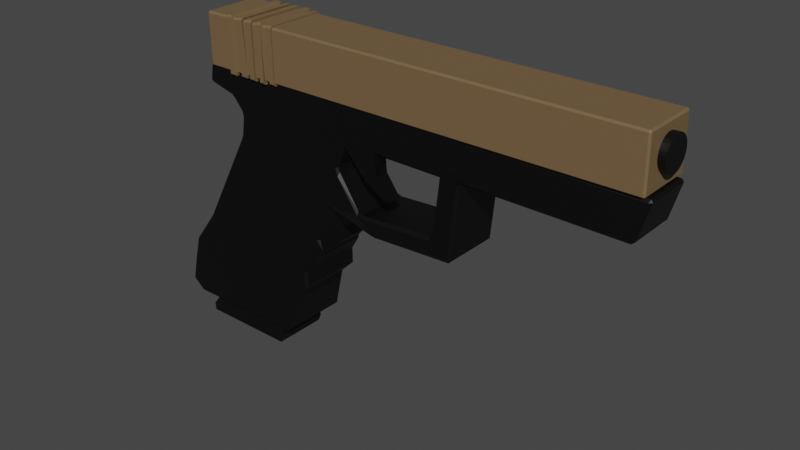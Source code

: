 # Source: PistolHigherDetail.blend  (saved by Blender 2.90.8; exported with 4.5.12 LTS)
import bpy
from mathutils import Matrix  # noqa: F401  (used for matrix-valued properties, if any)

bpy.ops.wm.read_factory_settings(use_empty=True)
scene = bpy.context.scene
scene.name = 'Scene'

# ---- collections
col_collection = bpy.data.collections.new('Collection'); scene.collection.children.link(col_collection)

# ---- materials (node trees are filled in below, after node groups)
mat_material_002 = bpy.data.materials.new('Material.002')
mat_material_002.use_transparent_shadow = False
mat_material_004 = bpy.data.materials.new('Material.004')
mat_material_004.use_transparent_shadow = False

# ---- material node trees
mat_material_002.use_nodes = True; mat_material_002.node_tree.nodes.clear()
_N = mat_material_002.node_tree.nodes; _L = mat_material_002.node_tree.links
n0 = _N.new('ShaderNodeBsdfPrincipled'); n0.name = 'Principled BSDF'; n0.location = (10, 300)
n0.distribution = 'GGX'
n0.subsurface_method = 'BURLEY'
n0.inputs[0].default_value = (0.0, 0.0, 0.0, 1.0)
n0.inputs[3].default_value = 1.45
n0.inputs[27].default_value = (0.0, 0.0, 0.0, 1.0)
n0.inputs[28].default_value = 1.0
n1 = _N.new('ShaderNodeOutputMaterial'); n1.name = 'Material Output'; n1.location = (300, 300)
_L.new(n0.outputs[0], n1.inputs[0])
n1.is_active_output = True
mat_material_004.use_nodes = True; mat_material_004.node_tree.nodes.clear()
_N = mat_material_004.node_tree.nodes; _L = mat_material_004.node_tree.links
n0 = _N.new('ShaderNodeBsdfPrincipled'); n0.name = 'Principled BSDF'; n0.location = (10, 300)
n0.distribution = 'GGX'
n0.subsurface_method = 'BURLEY'
n0.inputs[0].default_value = (0.1746, 0.1119, 0.05286, 1.0)
n0.inputs[3].default_value = 1.45
n0.inputs[27].default_value = (0.0, 0.0, 0.0, 1.0)
n0.inputs[28].default_value = 1.0
n1 = _N.new('ShaderNodeOutputMaterial'); n1.name = 'Material Output'; n1.location = (300, 300)
_L.new(n0.outputs[0], n1.inputs[0])
n1.is_active_output = True

# ---- world
world_world = bpy.data.worlds.new('World'); scene.world = world_world
world_world.use_nodes = True; world_world.node_tree.nodes.clear()
_N = world_world.node_tree.nodes; _L = world_world.node_tree.links
n0 = _N.new('ShaderNodeOutputWorld'); n0.name = 'World Output'; n0.location = (300, 300)
n1 = _N.new('ShaderNodeBackground'); n1.name = 'Background'; n1.location = (10, 300)
n1.inputs[0].default_value = (0.05088, 0.05088, 0.05088, 1.0)
_L.new(n1.outputs[0], n0.inputs[0])
n0.is_active_output = True
world_world.color = (0.05088, 0.05088, 0.05088)
world_world.use_sun_shadow = False
world_world.sun_shadow_jitter_overblur = 0.0

# ---- meshes
me_cube = bpy.data.meshes.new('Cube')
me_cube.from_pydata([(-1.879, -0.6283, -2.066), (-1.826, -0.6302, -2.11), (-1.833, -0.6735, -2.065), (-1.311, -0.4308, 2.558), (-1.265, -0.4761, 2.558), (-1.26, -0.4288, 2.603), (0.4709, -0.6283, -2.074), (0.4243, -0.6735, -2.073), (0.413, -0.6302, -2.118), (2.047, -0.4288, 2.602), (1.957, -0.4288, 2.603), (1.941, -0.4759, 2.558), (2.036, -0.4759, 2.557), (-0.5719, -0.5263, 1.356), (-0.5509, -0.5222, 1.447), (-0.5962, -0.477, 1.447), (-0.6201, -0.4808, 1.361), (1.664, -0.4773, 1.445), (1.618, -0.5225, 1.447), (1.591, -0.5263, 1.356), (1.668, -0.5268, 1.296), (1.677, -0.4792, 1.364), (1.093, -0.598, -0.3551), (1.066, -0.6018, -0.4454), (1.114, -0.5565, -0.4437), (1.139, -0.5528, -0.3569), (-1.529, -0.5562, -0.4369), (-1.479, -0.6018, -0.4454), (-1.429, -0.598, -0.3551), (-1.482, -0.553, -0.3598), (0.6494, -0.5942, -1.367), (0.6747, -0.5906, -1.28), (0.6282, -0.6358, -1.278), (0.6018, -0.6395, -1.368), (-1.937, -0.6358, -1.252), (-1.999, -0.5909, -1.261), (-2.018, -0.5943, -1.342), (-1.972, -0.6395, -1.343), (-0.5243, -0.5064, 1.78), (-0.5459, -0.5032, 1.87), (-0.5957, -0.4582, 1.858), (-0.5697, -0.4611, 1.779), (1.779, -0.4608, 1.839), (1.837, -0.459, 1.882), (1.852, -0.5024, 1.927), (1.758, -0.5023, 1.926), (1.731, -0.5062, 1.835), (7.19, -0.4306, 2.504), (7.158, -0.4288, 2.548), (7.143, -0.4759, 2.503), (6.959, -0.5024, 1.872), (6.948, -0.459, 1.827), (7.006, -0.4572, 1.87), (-0.9405, -0.5077, 0.7213), (-0.981, -0.511, 0.6404), (-0.9328, -0.5565, 0.6357), (-0.8876, -0.5527, 0.726), (1.381, -0.5565, 0.6357), (1.429, -0.5112, 0.6374), (1.485, -0.5094, 0.6692), (1.498, -0.5528, 0.7125), (1.408, -0.5527, 0.726), (3.738, -0.4792, 1.974), (3.782, -0.5278, 1.96), (3.743, -0.5244, 2.019), (3.743, -0.5244, 2.019), (4.134, -0.5546, 1.899), (4.086, -0.5512, 1.867), (4.13, -0.5094, 1.854), (4.134, -0.5546, 1.899), (3.787, -0.4824, 2.006), (3.743, -0.5244, 2.019), (3.743, -0.5244, 2.019), (4.134, -0.5546, 1.899), (4.134, -0.5546, 1.899), (4.091, -0.5059, 1.913), (3.954, -0.5514, 0.5769), (3.87, -0.5505, 0.5288), (3.945, -0.5094, 0.4869), (3.995, -0.5094, 0.5337), (3.647, -0.5276, 0.8281), (3.604, -0.4792, 0.8537), (3.554, -0.4792, 0.8064), (3.584, -0.5284, 0.7629), (2.073, -0.4792, 0.7668), (2.065, -0.5097, 0.7014), (2.202, -0.5286, 0.6895), (2.143, -0.4792, 0.7315), (2.452, -0.5094, 0.4247), (2.424, -0.5503, 0.4687), (2.255, -0.5483, 0.5096), (2.363, -0.5094, 0.4345), (-1.3, -0.4885, 2.276), (-1.345, -0.4432, 2.276), (-1.307, -0.4459, 2.22), (-0.9844, -0.4929, 2.184), (1.947, -0.4886, 2.255), (1.854, -0.4886, 2.256), (1.827, -0.4924, 2.166), (1.921, -0.4924, 2.165), (7.055, -0.4886, 2.201), (7.029, -0.4924, 2.111), (7.076, -0.4471, 2.112), (7.101, -0.4434, 2.199), (1.87, -0.4997, 1.991), (1.897, -0.4959, 2.081), (1.803, -0.4959, 2.082), (1.777, -0.4997, 1.992), (6.978, -0.4997, 1.937), (7.025, -0.4544, 1.938), (7.051, -0.4507, 2.025), (7.004, -0.4959, 2.027), (-0.8387, -0.452, 2.1), (-0.7653, -0.4534, 2.054), (-0.6944, -0.4989, 2.041), (-0.7887, -0.4953, 2.134), (1.194, -0.5835, -0.008326), (1.241, -0.5382, -0.008856), (-1.255, -0.5835, -0.008326), (-1.307, -0.5383, -0.00975), (1.128, -0.5929, -0.2337), (-1.421, -0.5478, -0.2373), (1.292, -0.5477, -0.1984), (-1.368, -0.5929, -0.2337), (-1.889, -0.6256, -1.013), (-1.948, -0.5805, -1.016), (0.9009, -0.6256, -1.013), (0.9477, -0.5804, -1.014), (-1.807, -0.6208, -0.8993), (0.9479, -0.5756, -0.7124), (-1.864, -0.5756, -0.9004), (0.9009, -0.6208, -0.7122), (0.5131, -0.6565, -1.72), (0.5601, -0.6113, -1.72), (-2.075, -0.6565, -1.895), (-2.121, -0.6113, -1.895), (-1.879, 0.6283, -2.066), (-1.826, 0.6302, -2.11), (-1.833, 0.6735, -2.065), (-1.311, 0.4308, 2.558), (-1.265, 0.4761, 2.558), (-1.26, 0.4288, 2.603), (0.4709, 0.6283, -2.074), (0.4243, 0.6735, -2.073), (0.413, 0.6302, -2.118), (2.047, 0.4288, 2.602), (1.957, 0.4288, 2.603), (1.941, 0.4759, 2.558), (2.036, 0.4759, 2.557), (-1.826, 0.0, -2.11), (-1.879, 0.0, -2.066), (-1.311, 0.0, 2.558), (-1.26, 0.0, 2.603), (0.4709, 0.0, -2.074), (0.413, 0.0, -2.118), (1.957, 0.0, 2.603), (2.047, 0.0, 2.602), (-0.5719, 0.5263, 1.356), (-0.5509, 0.5222, 1.447), (-0.5962, 0.477, 1.447), (-0.6201, 0.4808, 1.361), (1.664, 0.4773, 1.445), (1.618, 0.5225, 1.447), (1.591, 0.5263, 1.356), (1.668, 0.5268, 1.296), (1.677, 0.4792, 1.364), (1.664, 0.0, 1.445), (1.677, 0.0, 1.364), (-0.6201, 0.0, 1.361), (-0.5962, 0.0, 1.447), (1.093, 0.598, -0.3551), (1.066, 0.6018, -0.4454), (1.114, 0.5565, -0.4437), (1.139, 0.5528, -0.3569), (1.139, 0.0, -0.3569), (1.114, 0.0, -0.4437), (-1.529, 0.0, -0.4369), (-1.482, 0.0, -0.3598), (-1.529, 0.5562, -0.4369), (-1.479, 0.6018, -0.4454), (-1.429, 0.598, -0.3551), (-1.482, 0.553, -0.3598), (0.6494, 0.5942, -1.367), (0.6747, 0.5906, -1.28), (0.6282, 0.6358, -1.278), (0.6018, 0.6395, -1.368), (0.6747, 0.0, -1.28), (0.6494, 0.0, -1.367), (-2.018, 0.0, -1.342), (-1.999, 0.0, -1.261), (-1.937, 0.6358, -1.252), (-1.999, 0.5909, -1.261), (-2.018, 0.5943, -1.342), (-1.972, 0.6395, -1.343), (-0.5243, 0.5064, 1.78), (-0.5459, 0.5032, 1.87), (-0.5957, 0.4582, 1.858), (-0.5697, 0.4611, 1.779), (1.779, 0.4608, 1.839), (1.837, 0.459, 1.882), (1.852, 0.5024, 1.927), (1.758, 0.5023, 1.926), (1.731, 0.5062, 1.835), (1.837, 0.0, 1.882), (1.779, 0.0, 1.839), (-0.5697, 0.0, 1.779), (-0.5957, 0.0, 1.858), (7.19, 0.4306, 2.504), (7.158, 0.4288, 2.548), (7.143, 0.4759, 2.503), (7.158, 0.0, 2.548), (7.19, 0.0, 2.504), (6.959, 0.5024, 1.872), (6.948, 0.459, 1.827), (7.006, 0.4572, 1.87), (7.006, 0.0, 1.87), (6.948, 0.0, 1.827), (-0.9405, 0.5077, 0.7213), (-0.981, 0.511, 0.6404), (-0.9328, 0.5565, 0.6357), (-0.8876, 0.5527, 0.726), (1.381, 0.5565, 0.6357), (1.429, 0.5112, 0.6374), (1.485, 0.5094, 0.6692), (1.498, 0.5528, 0.7125), (1.408, 0.5527, 0.726), (1.485, 0.0, 0.6692), (1.429, 0.0, 0.6374), (-0.981, 0.0, 0.6404), (-0.9405, 0.0, 0.7213), (3.738, 0.4792, 1.974), (3.782, 0.5278, 1.96), (3.743, 0.5244, 2.019), (3.743, 0.5244, 2.019), (3.738, 0.0, 1.974), (3.743, 0.0, 2.019), (4.134, 0.5546, 1.899), (4.086, 0.5512, 1.867), (4.13, 0.5094, 1.854), (4.134, 0.5546, 1.899), (4.134, 0.0, 1.899), (4.13, 0.0, 1.854), (3.787, 0.4824, 2.006), (3.743, 0.5244, 2.019), (3.743, 0.5244, 2.019), (3.743, 0.0, 2.019), (3.787, 0.0, 2.006), (4.134, 0.5546, 1.899), (4.134, 0.5546, 1.899), (4.091, 0.5059, 1.913), (4.091, 0.0, 1.913), (4.134, 0.0, 1.899), (3.954, 0.5514, 0.5769), (3.87, 0.5505, 0.5288), (3.945, 0.5094, 0.4869), (3.995, 0.5094, 0.5337), (3.647, 0.5276, 0.8281), (3.604, 0.4792, 0.8537), (3.554, 0.4792, 0.8064), (3.584, 0.5284, 0.7629), (3.554, 0.0, 0.8064), (3.604, 0.0, 0.8537), (3.995, 0.0, 0.5337), (3.945, 0.0, 0.4869), (2.073, 0.4792, 0.7668), (2.065, 0.5097, 0.7014), (2.202, 0.5286, 0.6895), (2.143, 0.4792, 0.7315), (2.073, 0.0, 0.7668), (2.143, 0.0, 0.7315), (2.452, 0.5094, 0.4247), (2.424, 0.5503, 0.4687), (2.255, 0.5483, 0.5096), (2.363, 0.5094, 0.4345), (2.452, 0.0, 0.4247), (2.363, 0.0, 0.4345), (-1.3, 0.4885, 2.276), (-1.345, 0.4432, 2.276), (-1.307, 0.4459, 2.22), (-0.9844, 0.4929, 2.184), (1.947, 0.4886, 2.255), (1.854, 0.4886, 2.256), (1.827, 0.4924, 2.166), (1.921, 0.4924, 2.165), (-1.307, 0.0, 2.22), (-1.345, 0.0, 2.276), (7.055, 0.4886, 2.201), (7.029, 0.4924, 2.111), (7.076, 0.4471, 2.112), (7.101, 0.4434, 2.199), (7.101, 0.0, 2.199), (7.076, 0.0, 2.112), (1.87, 0.4997, 1.991), (1.897, 0.4959, 2.081), (1.803, 0.4959, 2.082), (1.777, 0.4997, 1.992), (-0.7653, 0.0, 2.054), (-0.8387, 0.0, 2.1), (6.978, 0.4997, 1.937), (7.025, 0.4544, 1.938), (7.051, 0.4507, 2.025), (7.004, 0.4959, 2.027), (7.051, 0.0, 2.025), (7.025, 0.0, 1.938), (-0.8387, 0.452, 2.1), (-0.7653, 0.4534, 2.054), (-0.6944, 0.4989, 2.041), (-0.7887, 0.4953, 2.134), (1.194, 0.5835, -0.008326), (1.241, 0.5382, -0.008856), (-1.255, 0.5835, -0.008326), (-1.307, 0.5383, -0.00975), (1.241, 0.0, -0.008856), (-1.307, 0.0, -0.00975), (1.128, 0.5929, -0.2337), (-1.421, 0.5478, -0.2373), (-1.421, 0.0, -0.2373), (1.292, 0.5477, -0.1984), (-1.368, 0.5929, -0.2337), (1.292, 0.0, -0.1984), (-1.889, 0.6256, -1.013), (-1.948, 0.5805, -1.016), (0.9009, 0.6256, -1.013), (0.9477, 0.5804, -1.014), (0.9477, 0.0, -1.014), (-1.948, 0.0, -1.016), (-1.807, 0.6208, -0.8993), (0.9479, 0.5756, -0.7124), (0.9479, 0.0, -0.7124), (-1.864, 0.5756, -0.9004), (0.9009, 0.6208, -0.7122), (-1.864, 0.0, -0.9004), (0.5131, 0.6565, -1.72), (0.5601, 0.6113, -1.72), (-2.075, 0.6565, -1.895), (-2.121, 0.6113, -1.895), (-2.121, 0.0, -1.895), (0.5601, 0.0, -1.72)], [], [(43, 203, 216, 51), (155, 152, 5, 10), (132, 33, 37, 134), (337, 187, 30, 133), (97, 11, 4, 92), (18, 46, 38, 14), (53, 16, 168, 229), (69, 240, 251, 74), (119, 54, 228, 313), (328, 175, 24, 129), (40, 113, 296, 206), (149, 154, 8, 1), (93, 3, 151, 285), (156, 9, 48, 210), (166, 204, 42, 17), (15, 41, 205, 169), (20, 60, 90, 85), (215, 303, 109, 52), (290, 211, 47, 103), (12, 96, 100, 49), (131, 23, 27, 128), (312, 227, 58, 117), (130, 26, 176, 331), (80, 76, 67, 63), (64, 66, 73, 72), (250, 246, 70, 75), (86, 89, 77, 83), (79, 262, 241, 68), (235, 65, 71, 245), (269, 87, 82, 260), (106, 98, 95, 115), (88, 274, 263, 78), (167, 21, 84, 268), (116, 57, 55, 118), (261, 81, 62, 234), (99, 105, 111, 101), (112, 94, 284, 297), (61, 19, 13, 56), (104, 44, 50, 108), (45, 107, 114, 39), (59, 226, 275, 91), (302, 291, 102, 110), (0, 1, 2), (3, 4, 5), (6, 7, 8), (9, 10, 11, 12), (13, 14, 15, 16), (17, 18, 19, 20, 21), (22, 23, 24, 25), (26, 27, 28, 29), (30, 31, 32, 33), (34, 35, 36, 37), (38, 39, 40, 41), (42, 43, 44, 45, 46), (47, 48, 49), (50, 51, 52), (53, 54, 55, 56), (57, 58, 59, 60, 61), (62, 63, 64, 65), (66, 67, 68, 69), (70, 71, 72), (73, 74, 75), (76, 77, 78, 79), (80, 81, 82, 83), (84, 85, 86, 87), (88, 89, 90, 91), (92, 93, 94, 95), (96, 97, 98, 99), (100, 101, 102, 103), (104, 105, 106, 107), (108, 109, 110, 111), (112, 113, 114, 115), (149, 1, 0, 150), (92, 4, 3, 93), (155, 10, 9, 156), (132, 7, 6, 133), (1, 8, 7, 2), (10, 5, 4, 11), (5, 152, 151, 3), (8, 154, 153, 6), (56, 13, 16, 53), (46, 18, 17, 42), (15, 169, 168, 16), (18, 14, 13, 19), (166, 17, 21, 167), (120, 22, 25, 122), (128, 27, 26, 130), (174, 25, 24, 175), (22, 28, 27, 23), (29, 177, 176, 26), (126, 32, 31, 127), (134, 37, 36, 135), (35, 189, 188, 36), (32, 34, 37, 33), (186, 31, 30, 187), (14, 38, 41, 15), (107, 45, 44, 104), (40, 206, 205, 41), (45, 39, 38, 46), (203, 43, 42, 204), (210, 48, 47, 211), (108, 50, 52, 109), (215, 52, 51, 216), (43, 51, 50, 44), (48, 9, 12, 49), (118, 55, 54, 119), (19, 61, 60, 20), (245, 71, 70, 246), (226, 59, 58, 227), (61, 56, 55, 57), (53, 229, 228, 54), (234, 62, 65, 235), (63, 67, 66, 64), (64, 72, 71, 65), (240, 69, 68, 241), (79, 68, 67, 76), (84, 21, 20, 85), (72, 73, 75, 70), (250, 75, 74, 251), (73, 66, 69, 74), (88, 78, 77, 89), (62, 81, 80, 63), (262, 79, 78, 263), (81, 261, 260, 82), (76, 80, 83, 77), (82, 87, 86, 83), (59, 91, 90, 60), (89, 86, 85, 90), (87, 269, 268, 84), (274, 88, 91, 275), (115, 95, 94, 112), (11, 97, 96, 12), (49, 100, 103, 47), (290, 103, 102, 291), (93, 285, 284, 94), (97, 92, 95, 98), (99, 101, 100, 96), (98, 106, 105, 99), (101, 111, 110, 102), (39, 114, 113, 40), (106, 115, 114, 107), (112, 297, 296, 113), (302, 110, 109, 303), (104, 108, 111, 105), (135, 36, 188, 336), (123, 118, 119, 121), (57, 116, 117, 58), (120, 116, 118, 123), (319, 312, 117, 122), (121, 119, 313, 316), (29, 121, 316, 177), (174, 319, 122, 25), (22, 120, 123, 28), (28, 123, 121, 29), (116, 120, 122, 117), (131, 126, 127, 129), (34, 124, 125, 35), (35, 125, 325, 189), (32, 126, 124, 34), (186, 324, 127, 31), (23, 131, 129, 24), (124, 128, 130, 125), (125, 130, 331, 325), (126, 131, 128, 124), (324, 328, 129, 127), (0, 135, 336, 150), (2, 134, 135, 0), (33, 132, 133, 30), (153, 337, 133, 6), (7, 132, 134, 2), (199, 213, 216, 203), (155, 146, 141, 152), (332, 334, 193, 185), (337, 333, 182, 187), (281, 276, 140, 147), (162, 158, 194, 202), (217, 229, 168, 160), (239, 248, 251, 240), (311, 313, 228, 218), (328, 327, 172, 175), (196, 206, 296, 305), (149, 137, 144, 154), (277, 285, 151, 139), (156, 210, 208, 145), (166, 161, 198, 204), (159, 169, 205, 197), (164, 265, 272, 224), (215, 214, 299, 303), (290, 289, 207, 211), (148, 209, 286, 280), (330, 326, 179, 171), (312, 309, 222, 227), (329, 331, 176, 178), (256, 231, 237, 252), (232, 244, 247, 236), (250, 249, 242, 246), (266, 259, 253, 271), (255, 238, 241, 262), (235, 245, 243, 233), (269, 260, 258, 267), (294, 307, 279, 282), (270, 254, 263, 274), (167, 268, 264, 165), (308, 310, 219, 221), (261, 234, 230, 257), (283, 287, 301, 293), (304, 297, 284, 278), (225, 220, 157, 163), (292, 298, 212, 200), (201, 195, 306, 295), (223, 273, 275, 226), (302, 300, 288, 291), (136, 138, 137), (139, 141, 140), (142, 144, 143), (145, 148, 147, 146), (157, 160, 159, 158), (161, 165, 164, 163, 162), (170, 173, 172, 171), (178, 181, 180, 179), (182, 185, 184, 183), (190, 193, 192, 191), (194, 197, 196, 195), (198, 202, 201, 200, 199), (207, 209, 208), (212, 214, 213), (217, 220, 219, 218), (221, 225, 224, 223, 222), (230, 233, 232, 231), (236, 239, 238, 237), (242, 244, 243), (247, 249, 248), (252, 255, 254, 253), (256, 259, 258, 257), (264, 267, 266, 265), (270, 273, 272, 271), (276, 279, 278, 277), (280, 283, 282, 281), (286, 289, 288, 287), (292, 295, 294, 293), (298, 301, 300, 299), (304, 307, 306, 305), (149, 150, 136, 137), (276, 277, 139, 140), (155, 156, 145, 146), (332, 333, 142, 143), (137, 138, 143, 144), (146, 147, 140, 141), (141, 139, 151, 152), (144, 142, 153, 154), (220, 217, 160, 157), (202, 198, 161, 162), (159, 160, 168, 169), (162, 163, 157, 158), (166, 167, 165, 161), (314, 317, 173, 170), (326, 329, 178, 179), (174, 175, 172, 173), (170, 171, 179, 180), (181, 178, 176, 177), (322, 323, 183, 184), (334, 335, 192, 193), (191, 192, 188, 189), (184, 185, 193, 190), (186, 187, 182, 183), (158, 159, 197, 194), (295, 292, 200, 201), (196, 197, 205, 206), (201, 202, 194, 195), (203, 204, 198, 199), (210, 211, 207, 208), (298, 299, 214, 212), (215, 216, 213, 214), (199, 200, 212, 213), (208, 209, 148, 145), (310, 311, 218, 219), (163, 164, 224, 225), (245, 246, 242, 243), (226, 227, 222, 223), (225, 221, 219, 220), (217, 218, 228, 229), (234, 235, 233, 230), (231, 232, 236, 237), (232, 233, 243, 244), (240, 241, 238, 239), (255, 252, 237, 238), (264, 265, 164, 165), (244, 242, 249, 247), (250, 251, 248, 249), (247, 248, 239, 236), (270, 271, 253, 254), (230, 231, 256, 257), (262, 263, 254, 255), (257, 258, 260, 261), (252, 253, 259, 256), (258, 259, 266, 267), (223, 224, 272, 273), (271, 272, 265, 266), (267, 264, 268, 269), (274, 275, 273, 270), (307, 304, 278, 279), (147, 148, 280, 281), (209, 207, 289, 286), (290, 291, 288, 289), (277, 278, 284, 285), (281, 282, 279, 276), (283, 280, 286, 287), (282, 283, 293, 294), (287, 288, 300, 301), (195, 196, 305, 306), (294, 295, 306, 307), (304, 305, 296, 297), (302, 303, 299, 300), (292, 293, 301, 298), (335, 336, 188, 192), (318, 315, 311, 310), (221, 222, 309, 308), (314, 318, 310, 308), (319, 317, 309, 312), (315, 316, 313, 311), (181, 177, 316, 315), (174, 173, 317, 319), (170, 180, 318, 314), (180, 181, 315, 318), (308, 309, 317, 314), (330, 327, 323, 322), (190, 191, 321, 320), (191, 189, 325, 321), (184, 190, 320, 322), (186, 183, 323, 324), (171, 172, 327, 330), (320, 321, 329, 326), (321, 325, 331, 329), (322, 320, 326, 330), (324, 323, 327, 328), (136, 150, 336, 335), (138, 136, 335, 334), (185, 182, 333, 332), (153, 142, 333, 337), (143, 138, 334, 332)])
_uv = me_cube.uv_layers.new(name='UVMap')
_uv.uv.foreach_set('vector', [0.5875, 0.7388, 0.5875, 0.625, 0.5875, 0.625, 0.5875, 0.7388, 0.6284, 0.625, 0.8716, 0.625, 0.8716, 0.7381, 0.6284, 0.7381, 0.3984, 0.7541, 0.4195, 0.754, 0.4195, 0.9961, 0.3984, 0.9959, 0.3984, 0.625, 0.4196, 0.625, 0.4196, 0.7412, 0.3984, 0.7414, 0.6069, 0.7536, 0.6226, 0.7536, 0.6225, 0.9965, 0.6071, 0.9965, 0.5649, 0.7551, 0.5851, 0.7551, 0.5848, 0.9951, 0.5652, 0.995, 0.5271, 0.01028, 0.5604, 0.01069, 0.5604, 0.125, 0.5271, 0.125, 0.525, 0.75, 0.525, 0.625, 0.525, 0.625, 0.525, 0.75, 0.4891, 0.009718, 0.5229, 0.0101, 0.5229, 0.125, 0.4891, 0.125, 0.4428, 0.625, 0.4665, 0.625, 0.4665, 0.7407, 0.4428, 0.7409, 0.5885, 0.01125, 0.5945, 0.01132, 0.5945, 0.125, 0.5885, 0.125, 0.1293, 0.625, 0.3707, 0.625, 0.3707, 0.7416, 0.1293, 0.7416, 0.6071, 0.01162, 0.6225, 0.01183, 0.6225, 0.125, 0.6071, 0.125, 0.625, 0.625, 0.625, 0.7381, 0.625, 0.7381, 0.625, 0.625, 0.5648, 0.625, 0.5852, 0.625, 0.5852, 0.7389, 0.5648, 0.7391, 0.5652, 0.01088, 0.5848, 0.01111, 0.5848, 0.125, 0.5652, 0.125, 0.5593, 0.75, 0.5278, 0.75, 0.5324, 0.75, 0.5536, 0.75, 0.5898, 0.625, 0.5933, 0.625, 0.5933, 0.7387, 0.5898, 0.7387, 0.6068, 0.625, 0.6227, 0.625, 0.6227, 0.7382, 0.6068, 0.7384, 0.6227, 0.75, 0.6069, 0.75, 0.6069, 0.75, 0.6227, 0.75, 0.4428, 0.7542, 0.4664, 0.7544, 0.4664, 0.995, 0.4428, 0.9952, 0.4891, 0.625, 0.5227, 0.625, 0.5227, 0.7399, 0.4891, 0.7403, 0.4427, 0.009118, 0.4668, 0.009346, 0.4668, 0.125, 0.4427, 0.125, 0.5585, 0.75, 0.529, 0.75, 0.5292, 0.75, 0.5583, 0.75, 0.5625, 0.75, 0.525, 0.75, 0.525, 0.75, 0.5625, 0.75, 0.5291, 0.625, 0.5584, 0.625, 0.5584, 0.7393, 0.5291, 0.7397, 0.5573, 0.75, 0.5302, 0.75, 0.53, 0.75, 0.5575, 0.75, 0.525, 0.7398, 0.525, 0.625, 0.525, 0.625, 0.525, 0.7398, 0.5625, 0.625, 0.5625, 0.75, 0.5625, 0.75, 0.5625, 0.625, 0.5625, 0.625, 0.5625, 0.7392, 0.5625, 0.7392, 0.5625, 0.625, 0.5979, 0.7541, 0.6022, 0.7538, 0.6017, 0.9856, 0.5985, 0.9853, 0.525, 0.7398, 0.525, 0.625, 0.525, 0.625, 0.525, 0.7398, 0.5625, 0.625, 0.5625, 0.7392, 0.5625, 0.7392, 0.5625, 0.625, 0.4891, 0.7547, 0.5226, 0.7548, 0.5226, 0.9949, 0.4891, 0.9951, 0.5625, 0.625, 0.5625, 0.7392, 0.5625, 0.7392, 0.5625, 0.625, 0.6022, 0.75, 0.5979, 0.75, 0.5979, 0.75, 0.6022, 0.75, 0.5962, 0.01139, 0.6039, 0.01149, 0.6039, 0.125, 0.5962, 0.125, 0.5274, 0.755, 0.5601, 0.7552, 0.5601, 0.9945, 0.5274, 0.9947, 0.5932, 0.75, 0.5898, 0.75, 0.5898, 0.75, 0.5932, 0.75, 0.5898, 0.7547, 0.5932, 0.7546, 0.5941, 0.9942, 0.5889, 0.9941, 0.525, 0.7398, 0.525, 0.625, 0.525, 0.625, 0.525, 0.7398, 0.5978, 0.625, 0.6023, 0.625, 0.6023, 0.7385, 0.5978, 0.7386, 0.3774, 1.0, 0.375, 0.9957, 0.377, 1.0, 0.6226, 1.0, 0.625, 0.997, 0.625, 0.9966, 0.3774, 0.75, 0.3767, 0.75, 0.375, 0.7543, 0.6251, 0.75, 0.6245, 0.75, 0.622, 0.75, 0.6233, 0.75, 0.5601, 0.9945, 0.5625, 0.9946, 0.5625, 0.9996, 0.5605, 1.0, 0.5648, 0.7391, 0.5649, 0.7551, 0.5601, 0.7552, 0.5593, 0.75, 0.5625, 0.7392, 0.4711, 0.7546, 0.4664, 0.7544, 0.4665, 0.7407, 0.471, 0.7405, 0.4669, 1.0, 0.4678, 1.0, 0.4688, 0.993, 0.4688, 0.9981, 0.4196, 0.7412, 0.4241, 0.7411, 0.4242, 0.7541, 0.4195, 0.754, 0.4242, 0.9923, 0.4219, 0.9978, 0.4197, 1.0, 0.4191, 1.0, 0.5848, 0.9951, 0.5875, 0.9977, 0.5875, 1.0, 0.585, 1.0, 0.5852, 0.7389, 0.5875, 0.7388, 0.5898, 0.75, 0.5898, 0.7547, 0.5851, 0.7551, 0.6227, 0.7382, 0.625, 0.7381, 0.6227, 0.75, 0.5898, 0.75, 0.5875, 0.7388, 0.5898, 0.7387, 0.5272, 0.9997, 0.523, 1.0, 0.5237, 1.0, 0.525, 0.9924, 0.5226, 0.7548, 0.5227, 0.7399, 0.525, 0.7398, 0.5278, 0.75, 0.5274, 0.755, 0.5625, 0.7392, 0.5583, 0.75, 0.5625, 0.75, 0.5625, 0.75, 0.525, 0.75, 0.5292, 0.75, 0.525, 0.7398, 0.525, 0.75, 0.5584, 0.7393, 0.5625, 0.75, 0.5625, 0.75, 0.525, 0.75, 0.525, 0.75, 0.5291, 0.7397, 0.529, 0.75, 0.53, 0.75, 0.525, 0.7398, 0.525, 0.7398, 0.5585, 0.75, 0.5625, 0.7392, 0.5625, 0.7392, 0.5575, 0.75, 0.5625, 0.7392, 0.5536, 0.75, 0.5573, 0.75, 0.5625, 0.7392, 0.525, 0.7398, 0.5302, 0.75, 0.5324, 0.75, 0.525, 0.7398, 0.6075, 0.9824, 0.6046, 0.9996, 0.6039, 1.0, 0.6046, 0.9717, 0.6069, 0.75, 0.6069, 0.7536, 0.6022, 0.7538, 0.6022, 0.75, 0.6069, 0.75, 0.6022, 0.75, 0.6023, 0.7385, 0.6068, 0.7384, 0.5932, 0.75, 0.5979, 0.75, 0.5979, 0.7541, 0.5932, 0.7546, 0.5932, 0.75, 0.5933, 0.7387, 0.5978, 0.7386, 0.5979, 0.75, 0.596, 1.003, 0.5945, 1.0, 0.5932, 1.0, 0.5955, 0.9995, 0.1293, 0.625, 0.1293, 0.7416, 0.125, 0.7413, 0.125, 0.625, 0.6071, 0.9965, 0.6225, 0.9965, 0.6226, 1.0, 0.6072, 1.0, 0.6284, 0.625, 0.6284, 0.7381, 0.625, 0.7381, 0.625, 0.625, 0.3984, 0.7541, 0.3774, 0.7543, 0.3773, 0.7416, 0.3984, 0.7414, 0.1293, 0.7416, 0.3707, 0.7416, 0.3717, 0.75, 0.1287, 0.75, 0.625, 0.7534, 0.625, 0.9966, 0.6225, 0.9965, 0.6226, 0.7536, 0.8716, 0.7381, 0.8716, 0.625, 0.875, 0.625, 0.875, 0.7386, 0.3707, 0.7416, 0.3707, 0.625, 0.3773, 0.625, 0.3773, 0.7416, 0.5274, 0.9947, 0.5601, 0.9945, 0.5605, 1.0, 0.5272, 1.0, 0.5851, 0.7551, 0.5649, 0.7551, 0.5648, 0.7391, 0.5852, 0.7389, 0.5652, 0.01088, 0.5652, 0.125, 0.5604, 0.125, 0.5604, 0.01069, 0.5649, 0.7551, 0.5652, 0.995, 0.5601, 0.9945, 0.5601, 0.7552, 0.5648, 0.625, 0.5648, 0.7391, 0.5625, 0.7392, 0.5625, 0.625, 0.4774, 0.7546, 0.4711, 0.7546, 0.471, 0.7405, 0.4773, 0.7404, 0.4428, 0.9952, 0.4664, 0.995, 0.4669, 1.0, 0.4428, 1.0, 0.471, 0.625, 0.471, 0.7405, 0.4665, 0.7407, 0.4665, 0.625, 0.4711, 0.7546, 0.4711, 0.9951, 0.4664, 0.995, 0.4664, 0.7544, 0.4709, 0.009514, 0.4709, 0.125, 0.4668, 0.125, 0.4668, 0.009346, 0.4369, 0.7542, 0.4242, 0.7541, 0.4241, 0.7411, 0.4368, 0.7409, 0.3984, 0.9959, 0.4195, 0.9961, 0.4197, 1.0, 0.3985, 1.0, 0.4238, 0.008939, 0.4238, 0.125, 0.4196, 0.125, 0.4196, 0.008785, 0.4242, 0.7541, 0.4242, 0.9953, 0.4195, 0.9961, 0.4195, 0.754, 0.4241, 0.625, 0.4241, 0.7411, 0.4196, 0.7412, 0.4196, 0.625, 0.5652, 0.995, 0.5848, 0.9951, 0.585, 1.0, 0.5653, 1.0, 0.5932, 0.7546, 0.5898, 0.7547, 0.5898, 0.75, 0.5932, 0.75, 0.5885, 0.01125, 0.5885, 0.125, 0.5848, 0.125, 0.5848, 0.01111, 0.5898, 0.7547, 0.5889, 0.9941, 0.5848, 0.9951, 0.5851, 0.7551, 0.5875, 0.625, 0.5875, 0.7388, 0.5852, 0.7389, 0.5852, 0.625, 0.625, 0.625, 0.625, 0.7381, 0.6227, 0.7382, 0.6227, 0.625, 0.5932, 0.75, 0.5898, 0.75, 0.5898, 0.7387, 0.5933, 0.7387, 0.5898, 0.625, 0.5898, 0.7387, 0.5875, 0.7388, 0.5875, 0.625, 0.5875, 0.7388, 0.5875, 0.7388, 0.5898, 0.75, 0.5898, 0.75, 0.625, 0.7381, 0.625, 0.7381, 0.6227, 0.75, 0.6227, 0.75, 0.4891, 0.9951, 0.5226, 0.9949, 0.523, 1.0, 0.4891, 1.0, 0.5601, 0.7552, 0.5274, 0.755, 0.5278, 0.75, 0.5593, 0.75, 0.5625, 0.625, 0.5625, 0.75, 0.5584, 0.7393, 0.5584, 0.625, 0.525, 0.625, 0.525, 0.7398, 0.5227, 0.7399, 0.5227, 0.625, 0.5274, 0.755, 0.5274, 0.9947, 0.5226, 0.9949, 0.5226, 0.7548, 0.5271, 0.01028, 0.5271, 0.125, 0.5229, 0.125, 0.5229, 0.0101, 0.5625, 0.625, 0.5625, 0.7392, 0.5625, 0.75, 0.5625, 0.625, 0.5583, 0.75, 0.5292, 0.75, 0.525, 0.75, 0.5625, 0.75, 0.5625, 0.75, 0.5625, 0.75, 0.5625, 0.75, 0.5625, 0.75, 0.525, 0.625, 0.525, 0.75, 0.525, 0.7398, 0.525, 0.625, 0.525, 0.7398, 0.525, 0.7398, 0.5292, 0.75, 0.529, 0.75, 0.5625, 0.7392, 0.5625, 0.7392, 0.5593, 0.75, 0.5536, 0.75, 0.5625, 0.75, 0.525, 0.75, 0.5291, 0.7397, 0.5584, 0.7393, 0.5291, 0.625, 0.5291, 0.7397, 0.525, 0.75, 0.525, 0.625, 0.525, 0.75, 0.525, 0.75, 0.525, 0.75, 0.525, 0.75, 0.525, 0.7398, 0.525, 0.7398, 0.53, 0.75, 0.5302, 0.75, 0.5625, 0.7392, 0.5625, 0.7392, 0.5585, 0.75, 0.5583, 0.75, 0.525, 0.625, 0.525, 0.7398, 0.525, 0.7398, 0.525, 0.625, 0.5625, 0.7392, 0.5625, 0.625, 0.5625, 0.625, 0.5625, 0.7392, 0.529, 0.75, 0.5585, 0.75, 0.5575, 0.75, 0.53, 0.75, 0.5625, 0.7392, 0.5625, 0.7392, 0.5573, 0.75, 0.5575, 0.75, 0.525, 0.7398, 0.525, 0.7398, 0.5324, 0.75, 0.5278, 0.75, 0.5302, 0.75, 0.5573, 0.75, 0.5536, 0.75, 0.5324, 0.75, 0.5625, 0.7392, 0.5625, 0.625, 0.5625, 0.625, 0.5625, 0.7392, 0.525, 0.625, 0.525, 0.7398, 0.525, 0.7398, 0.525, 0.625, 0.5985, 0.9853, 0.6017, 0.9856, 0.6039, 1.0, 0.5963, 1.0, 0.6226, 0.7536, 0.6069, 0.7536, 0.6069, 0.75, 0.6227, 0.75, 0.6227, 0.75, 0.6069, 0.75, 0.6068, 0.7384, 0.6227, 0.7382, 0.6068, 0.625, 0.6068, 0.7384, 0.6023, 0.7385, 0.6023, 0.625, 0.6071, 0.01162, 0.6071, 0.125, 0.6039, 0.125, 0.6039, 0.01149, 0.6069, 0.7536, 0.6071, 0.9965, 0.6017, 0.9856, 0.6022, 0.7538, 0.6022, 0.75, 0.6022, 0.75, 0.6069, 0.75, 0.6069, 0.75, 0.6022, 0.7538, 0.5979, 0.7541, 0.5979, 0.75, 0.6022, 0.75, 0.6022, 0.75, 0.5979, 0.75, 0.5978, 0.7386, 0.6023, 0.7385, 0.5889, 0.9941, 0.5941, 0.9942, 0.5945, 1.0, 0.5886, 1.0, 0.5979, 0.7541, 0.5985, 0.9853, 0.5941, 0.9942, 0.5932, 0.7546, 0.5962, 0.01139, 0.5962, 0.125, 0.5945, 0.125, 0.5945, 0.01132, 0.5978, 0.625, 0.5978, 0.7386, 0.5933, 0.7387, 0.5933, 0.625, 0.5932, 0.75, 0.5932, 0.75, 0.5979, 0.75, 0.5979, 0.75, 0.3984, 0.008617, 0.4196, 0.008785, 0.4196, 0.125, 0.3984, 0.125, 0.4774, 0.9951, 0.4891, 0.9951, 0.4891, 1.0, 0.4773, 1.0, 0.5226, 0.7548, 0.4891, 0.7547, 0.4891, 0.7403, 0.5227, 0.7399, 0.4774, 0.7546, 0.4891, 0.7547, 0.4891, 0.9951, 0.4774, 0.9951, 0.4773, 0.625, 0.4891, 0.625, 0.4891, 0.7403, 0.4773, 0.7404, 0.4772, 0.009585, 0.4891, 0.009718, 0.4891, 0.125, 0.4772, 0.125, 0.4709, 0.009514, 0.4772, 0.009585, 0.4772, 0.125, 0.4709, 0.125, 0.471, 0.625, 0.4773, 0.625, 0.4773, 0.7404, 0.471, 0.7405, 0.4711, 0.7546, 0.4774, 0.7546, 0.4774, 0.9951, 0.4711, 0.9951, 0.4711, 0.9951, 0.4774, 0.9951, 0.4773, 1.0, 0.4709, 1.0, 0.4891, 0.7547, 0.4774, 0.7546, 0.4773, 0.7404, 0.4891, 0.7403, 0.4428, 0.7542, 0.4369, 0.7542, 0.4368, 0.7409, 0.4428, 0.7409, 0.4242, 0.9953, 0.4369, 0.9952, 0.4368, 1.0, 0.4238, 1.0, 0.4238, 0.008939, 0.4367, 0.009061, 0.4367, 0.125, 0.4238, 0.125, 0.4242, 0.7541, 0.4369, 0.7542, 0.4369, 0.9952, 0.4242, 0.9953, 0.4241, 0.625, 0.4368, 0.625, 0.4368, 0.7409, 0.4241, 0.7411, 0.4664, 0.7544, 0.4428, 0.7542, 0.4428, 0.7409, 0.4665, 0.7407, 0.4369, 0.9952, 0.4428, 0.9952, 0.4428, 1.0, 0.4368, 1.0, 0.4367, 0.009061, 0.4427, 0.009118, 0.4427, 0.125, 0.4367, 0.125, 0.4369, 0.7542, 0.4428, 0.7542, 0.4428, 0.9952, 0.4369, 0.9952, 0.4368, 0.625, 0.4428, 0.625, 0.4428, 0.7409, 0.4368, 0.7409, 0.3773, 0.008449, 0.3984, 0.008617, 0.3984, 0.125, 0.3773, 0.125, 0.3774, 0.9958, 0.3984, 0.9959, 0.3985, 1.0, 0.3774, 1.0, 0.4195, 0.754, 0.3984, 0.7541, 0.3984, 0.7414, 0.4196, 0.7412, 0.3773, 0.625, 0.3984, 0.625, 0.3984, 0.7414, 0.3773, 0.7416, 0.3774, 0.7543, 0.3984, 0.7541, 0.3984, 0.9959, 0.3774, 0.9958, 0.5875, 0.7388, 0.5875, 0.7388, 0.5875, 0.625, 0.5875, 0.625, 0.6284, 0.625, 0.6284, 0.7381, 0.8716, 0.7381, 0.8716, 0.625, 0.3984, 0.7541, 0.3984, 0.9959, 0.4195, 0.9961, 0.4195, 0.754, 0.3984, 0.625, 0.3984, 0.7414, 0.4196, 0.7412, 0.4196, 0.625, 0.6069, 0.7536, 0.6071, 0.9965, 0.6225, 0.9965, 0.6226, 0.7536, 0.5649, 0.7551, 0.5652, 0.995, 0.5848, 0.9951, 0.5851, 0.7551, 0.5271, 0.01028, 0.5271, 0.125, 0.5604, 0.125, 0.5604, 0.01069, 0.525, 0.75, 0.525, 0.75, 0.525, 0.625, 0.525, 0.625, 0.4891, 0.009718, 0.4891, 0.125, 0.5229, 0.125, 0.5229, 0.0101, 0.4428, 0.625, 0.4428, 0.7409, 0.4665, 0.7407, 0.4665, 0.625, 0.5885, 0.01125, 0.5885, 0.125, 0.5945, 0.125, 0.5945, 0.01132, 0.1293, 0.625, 0.1293, 0.7416, 0.3707, 0.7416, 0.3707, 0.625, 0.6071, 0.01162, 0.6071, 0.125, 0.6225, 0.125, 0.6225, 0.01183, 0.625, 0.625, 0.625, 0.625, 0.625, 0.7381, 0.625, 0.7381, 0.5648, 0.625, 0.5648, 0.7391, 0.5852, 0.7389, 0.5852, 0.625, 0.5652, 0.01088, 0.5652, 0.125, 0.5848, 0.125, 0.5848, 0.01111, 0.5593, 0.75, 0.5536, 0.75, 0.5324, 0.75, 0.5278, 0.75, 0.5898, 0.625, 0.5898, 0.7387, 0.5933, 0.7387, 0.5933, 0.625, 0.6068, 0.625, 0.6068, 0.7384, 0.6227, 0.7382, 0.6227, 0.625, 0.6227, 0.75, 0.6227, 0.75, 0.6069, 0.75, 0.6069, 0.75, 0.4428, 0.7542, 0.4428, 0.9952, 0.4664, 0.995, 0.4664, 0.7544, 0.4891, 0.625, 0.4891, 0.7403, 0.5227, 0.7399, 0.5227, 0.625, 0.4427, 0.009118, 0.4427, 0.125, 0.4668, 0.125, 0.4668, 0.009346, 0.5585, 0.75, 0.5583, 0.75, 0.5292, 0.75, 0.529, 0.75, 0.5625, 0.75, 0.5625, 0.75, 0.525, 0.75, 0.525, 0.75, 0.5291, 0.625, 0.5291, 0.7397, 0.5584, 0.7393, 0.5584, 0.625, 0.5573, 0.75, 0.5575, 0.75, 0.53, 0.75, 0.5302, 0.75, 0.525, 0.7398, 0.525, 0.7398, 0.525, 0.625, 0.525, 0.625, 0.5625, 0.625, 0.5625, 0.625, 0.5625, 0.75, 0.5625, 0.75, 0.5625, 0.625, 0.5625, 0.625, 0.5625, 0.7392, 0.5625, 0.7392, 0.5979, 0.7541, 0.5985, 0.9853, 0.6017, 0.9856, 0.6022, 0.7538, 0.525, 0.7398, 0.525, 0.7398, 0.525, 0.625, 0.525, 0.625, 0.5625, 0.625, 0.5625, 0.625, 0.5625, 0.7392, 0.5625, 0.7392, 0.4891, 0.7547, 0.4891, 0.9951, 0.5226, 0.9949, 0.5226, 0.7548, 0.5625, 0.625, 0.5625, 0.625, 0.5625, 0.7392, 0.5625, 0.7392, 0.6022, 0.75, 0.6022, 0.75, 0.5979, 0.75, 0.5979, 0.75, 0.5962, 0.01139, 0.5962, 0.125, 0.6039, 0.125, 0.6039, 0.01149, 0.5274, 0.755, 0.5274, 0.9947, 0.5601, 0.9945, 0.5601, 0.7552, 0.5932, 0.75, 0.5932, 0.75, 0.5898, 0.75, 0.5898, 0.75, 0.5898, 0.7547, 0.5889, 0.9941, 0.5941, 0.9942, 0.5932, 0.7546, 0.525, 0.7398, 0.525, 0.7398, 0.525, 0.625, 0.525, 0.625, 0.5978, 0.625, 0.5978, 0.7386, 0.6023, 0.7385, 0.6023, 0.625, 0.3774, 1.0, 0.377, 1.0, 0.375, 0.9957, 0.6226, 1.0, 0.625, 0.9966, 0.625, 0.997, 0.3774, 0.75, 0.375, 0.7543, 0.3767, 0.75, 0.6251, 0.75, 0.6233, 0.75, 0.622, 0.75, 0.6245, 0.75, 0.5601, 0.9945, 0.5605, 1.0, 0.5625, 0.9996, 0.5625, 0.9946, 0.5648, 0.7391, 0.5625, 0.7392, 0.5593, 0.75, 0.5601, 0.7552, 0.5649, 0.7551, 0.4711, 0.7546, 0.471, 0.7405, 0.4665, 0.7407, 0.4664, 0.7544, 0.4669, 1.0, 0.4688, 0.9981, 0.4688, 0.993, 0.4678, 1.0, 0.4196, 0.7412, 0.4195, 0.754, 0.4242, 0.7541, 0.4241, 0.7411, 0.4242, 0.9923, 0.4191, 1.0, 0.4197, 1.0, 0.4219, 0.9978, 0.5848, 0.9951, 0.585, 1.0, 0.5875, 1.0, 0.5875, 0.9977, 0.5852, 0.7389, 0.5851, 0.7551, 0.5898, 0.7547, 0.5898, 0.75, 0.5875, 0.7388, 0.6227, 0.7382, 0.6227, 0.75, 0.625, 0.7381, 0.5898, 0.75, 0.5898, 0.7387, 0.5875, 0.7388, 0.5272, 0.9997, 0.525, 0.9924, 0.5237, 1.0, 0.523, 1.0, 0.5226, 0.7548, 0.5274, 0.755, 0.5278, 0.75, 0.525, 0.7398, 0.5227, 0.7399, 0.5625, 0.7392, 0.5625, 0.75, 0.5625, 0.75, 0.5583, 0.75, 0.525, 0.75, 0.525, 0.75, 0.525, 0.7398, 0.5292, 0.75, 0.5584, 0.7393, 0.5625, 0.75, 0.5625, 0.75, 0.525, 0.75, 0.5291, 0.7397, 0.525, 0.75, 0.529, 0.75, 0.525, 0.7398, 0.525, 0.7398, 0.53, 0.75, 0.5585, 0.75, 0.5575, 0.75, 0.5625, 0.7392, 0.5625, 0.7392, 0.5625, 0.7392, 0.5625, 0.7392, 0.5573, 0.75, 0.5536, 0.75, 0.525, 0.7398, 0.525, 0.7398, 0.5324, 0.75, 0.5302, 0.75, 0.6075, 0.9824, 0.6046, 0.9717, 0.6039, 1.0, 0.6046, 0.9996, 0.6069, 0.75, 0.6022, 0.75, 0.6022, 0.7538, 0.6069, 0.7536, 0.6069, 0.75, 0.6068, 0.7384, 0.6023, 0.7385, 0.6022, 0.75, 0.5932, 0.75, 0.5932, 0.7546, 0.5979, 0.7541, 0.5979, 0.75, 0.5932, 0.75, 0.5979, 0.75, 0.5978, 0.7386, 0.5933, 0.7387, 0.596, 1.003, 0.5955, 0.9995, 0.5932, 1.0, 0.5945, 1.0, 0.1293, 0.625, 0.125, 0.625, 0.125, 0.7413, 0.1293, 0.7416, 0.6071, 0.9965, 0.6072, 1.0, 0.6226, 1.0, 0.6225, 0.9965, 0.6284, 0.625, 0.625, 0.625, 0.625, 0.7381, 0.6284, 0.7381, 0.3984, 0.7541, 0.3984, 0.7414, 0.3773, 0.7416, 0.3774, 0.7543, 0.1293, 0.7416, 0.1287, 0.75, 0.3717, 0.75, 0.3707, 0.7416, 0.625, 0.7534, 0.6226, 0.7536, 0.6225, 0.9965, 0.625, 0.9966, 0.8716, 0.7381, 0.875, 0.7386, 0.875, 0.625, 0.8716, 0.625, 0.3707, 0.7416, 0.3773, 0.7416, 0.3773, 0.625, 0.3707, 0.625, 0.5274, 0.9947, 0.5272, 1.0, 0.5605, 1.0, 0.5601, 0.9945, 0.5851, 0.7551, 0.5852, 0.7389, 0.5648, 0.7391, 0.5649, 0.7551, 0.5652, 0.01088, 0.5604, 0.01069, 0.5604, 0.125, 0.5652, 0.125, 0.5649, 0.7551, 0.5601, 0.7552, 0.5601, 0.9945, 0.5652, 0.995, 0.5648, 0.625, 0.5625, 0.625, 0.5625, 0.7392, 0.5648, 0.7391, 0.4774, 0.7546, 0.4773, 0.7404, 0.471, 0.7405, 0.4711, 0.7546, 0.4428, 0.9952, 0.4428, 1.0, 0.4669, 1.0, 0.4664, 0.995, 0.471, 0.625, 0.4665, 0.625, 0.4665, 0.7407, 0.471, 0.7405, 0.4711, 0.7546, 0.4664, 0.7544, 0.4664, 0.995, 0.4711, 0.9951, 0.4709, 0.009514, 0.4668, 0.009346, 0.4668, 0.125, 0.4709, 0.125, 0.4369, 0.7542, 0.4368, 0.7409, 0.4241, 0.7411, 0.4242, 0.7541, 0.3984, 0.9959, 0.3985, 1.0, 0.4197, 1.0, 0.4195, 0.9961, 0.4238, 0.008939, 0.4196, 0.008785, 0.4196, 0.125, 0.4238, 0.125, 0.4242, 0.7541, 0.4195, 0.754, 0.4195, 0.9961, 0.4242, 0.9953, 0.4241, 0.625, 0.4196, 0.625, 0.4196, 0.7412, 0.4241, 0.7411, 0.5652, 0.995, 0.5653, 1.0, 0.585, 1.0, 0.5848, 0.9951, 0.5932, 0.7546, 0.5932, 0.75, 0.5898, 0.75, 0.5898, 0.7547, 0.5885, 0.01125, 0.5848, 0.01111, 0.5848, 0.125, 0.5885, 0.125, 0.5898, 0.7547, 0.5851, 0.7551, 0.5848, 0.9951, 0.5889, 0.9941, 0.5875, 0.625, 0.5852, 0.625, 0.5852, 0.7389, 0.5875, 0.7388, 0.625, 0.625, 0.6227, 0.625, 0.6227, 0.7382, 0.625, 0.7381, 0.5932, 0.75, 0.5933, 0.7387, 0.5898, 0.7387, 0.5898, 0.75, 0.5898, 0.625, 0.5875, 0.625, 0.5875, 0.7388, 0.5898, 0.7387, 0.5875, 0.7388, 0.5898, 0.75, 0.5898, 0.75, 0.5875, 0.7388, 0.625, 0.7381, 0.6227, 0.75, 0.6227, 0.75, 0.625, 0.7381, 0.4891, 0.9951, 0.4891, 1.0, 0.523, 1.0, 0.5226, 0.9949, 0.5601, 0.7552, 0.5593, 0.75, 0.5278, 0.75, 0.5274, 0.755, 0.5625, 0.625, 0.5584, 0.625, 0.5584, 0.7393, 0.5625, 0.75, 0.525, 0.625, 0.5227, 0.625, 0.5227, 0.7399, 0.525, 0.7398, 0.5274, 0.755, 0.5226, 0.7548, 0.5226, 0.9949, 0.5274, 0.9947, 0.5271, 0.01028, 0.5229, 0.0101, 0.5229, 0.125, 0.5271, 0.125, 0.5625, 0.625, 0.5625, 0.625, 0.5625, 0.75, 0.5625, 0.7392, 0.5583, 0.75, 0.5625, 0.75, 0.525, 0.75, 0.5292, 0.75, 0.5625, 0.75, 0.5625, 0.75, 0.5625, 0.75, 0.5625, 0.75, 0.525, 0.625, 0.525, 0.625, 0.525, 0.7398, 0.525, 0.75, 0.525, 0.7398, 0.529, 0.75, 0.5292, 0.75, 0.525, 0.7398, 0.5625, 0.7392, 0.5536, 0.75, 0.5593, 0.75, 0.5625, 0.7392, 0.5625, 0.75, 0.5584, 0.7393, 0.5291, 0.7397, 0.525, 0.75, 0.5291, 0.625, 0.525, 0.625, 0.525, 0.75, 0.5291, 0.7397, 0.525, 0.75, 0.525, 0.75, 0.525, 0.75, 0.525, 0.75, 0.525, 0.7398, 0.5302, 0.75, 0.53, 0.75, 0.525, 0.7398, 0.5625, 0.7392, 0.5583, 0.75, 0.5585, 0.75, 0.5625, 0.7392, 0.525, 0.625, 0.525, 0.625, 0.525, 0.7398, 0.525, 0.7398, 0.5625, 0.7392, 0.5625, 0.7392, 0.5625, 0.625, 0.5625, 0.625, 0.529, 0.75, 0.53, 0.75, 0.5575, 0.75, 0.5585, 0.75, 0.5625, 0.7392, 0.5575, 0.75, 0.5573, 0.75, 0.5625, 0.7392, 0.525, 0.7398, 0.5278, 0.75, 0.5324, 0.75, 0.525, 0.7398, 0.5302, 0.75, 0.5324, 0.75, 0.5536, 0.75, 0.5573, 0.75, 0.5625, 0.7392, 0.5625, 0.7392, 0.5625, 0.625, 0.5625, 0.625, 0.525, 0.625, 0.525, 0.625, 0.525, 0.7398, 0.525, 0.7398, 0.5985, 0.9853, 0.5963, 1.0, 0.6039, 1.0, 0.6017, 0.9856, 0.6226, 0.7536, 0.6227, 0.75, 0.6069, 0.75, 0.6069, 0.7536, 0.6227, 0.75, 0.6227, 0.7382, 0.6068, 0.7384, 0.6069, 0.75, 0.6068, 0.625, 0.6023, 0.625, 0.6023, 0.7385, 0.6068, 0.7384, 0.6071, 0.01162, 0.6039, 0.01149, 0.6039, 0.125, 0.6071, 0.125, 0.6069, 0.7536, 0.6022, 0.7538, 0.6017, 0.9856, 0.6071, 0.9965, 0.6022, 0.75, 0.6069, 0.75, 0.6069, 0.75, 0.6022, 0.75, 0.6022, 0.7538, 0.6022, 0.75, 0.5979, 0.75, 0.5979, 0.7541, 0.6022, 0.75, 0.6023, 0.7385, 0.5978, 0.7386, 0.5979, 0.75, 0.5889, 0.9941, 0.5886, 1.0, 0.5945, 1.0, 0.5941, 0.9942, 0.5979, 0.7541, 0.5932, 0.7546, 0.5941, 0.9942, 0.5985, 0.9853, 0.5962, 0.01139, 0.5945, 0.01132, 0.5945, 0.125, 0.5962, 0.125, 0.5978, 0.625, 0.5933, 0.625, 0.5933, 0.7387, 0.5978, 0.7386, 0.5932, 0.75, 0.5979, 0.75, 0.5979, 0.75, 0.5932, 0.75, 0.3984, 0.008617, 0.3984, 0.125, 0.4196, 0.125, 0.4196, 0.008785, 0.4774, 0.9951, 0.4773, 1.0, 0.4891, 1.0, 0.4891, 0.9951, 0.5226, 0.7548, 0.5227, 0.7399, 0.4891, 0.7403, 0.4891, 0.7547, 0.4774, 0.7546, 0.4774, 0.9951, 0.4891, 0.9951, 0.4891, 0.7547, 0.4773, 0.625, 0.4773, 0.7404, 0.4891, 0.7403, 0.4891, 0.625, 0.4772, 0.009585, 0.4772, 0.125, 0.4891, 0.125, 0.4891, 0.009718, 0.4709, 0.009514, 0.4709, 0.125, 0.4772, 0.125, 0.4772, 0.009585, 0.471, 0.625, 0.471, 0.7405, 0.4773, 0.7404, 0.4773, 0.625, 0.4711, 0.7546, 0.4711, 0.9951, 0.4774, 0.9951, 0.4774, 0.7546, 0.4711, 0.9951, 0.4709, 1.0, 0.4773, 1.0, 0.4774, 0.9951, 0.4891, 0.7547, 0.4891, 0.7403, 0.4773, 0.7404, 0.4774, 0.7546, 0.4428, 0.7542, 0.4428, 0.7409, 0.4368, 0.7409, 0.4369, 0.7542, 0.4242, 0.9953, 0.4238, 1.0, 0.4368, 1.0, 0.4369, 0.9952, 0.4238, 0.008939, 0.4238, 0.125, 0.4367, 0.125, 0.4367, 0.009061, 0.4242, 0.7541, 0.4242, 0.9953, 0.4369, 0.9952, 0.4369, 0.7542, 0.4241, 0.625, 0.4241, 0.7411, 0.4368, 0.7409, 0.4368, 0.625, 0.4664, 0.7544, 0.4665, 0.7407, 0.4428, 0.7409, 0.4428, 0.7542, 0.4369, 0.9952, 0.4368, 1.0, 0.4428, 1.0, 0.4428, 0.9952, 0.4367, 0.009061, 0.4367, 0.125, 0.4427, 0.125, 0.4427, 0.009118, 0.4369, 0.7542, 0.4369, 0.9952, 0.4428, 0.9952, 0.4428, 0.7542, 0.4368, 0.625, 0.4368, 0.7409, 0.4428, 0.7409, 0.4428, 0.625, 0.3773, 0.008449, 0.3773, 0.125, 0.3984, 0.125, 0.3984, 0.008617, 0.3774, 0.9958, 0.3774, 1.0, 0.3985, 1.0, 0.3984, 0.9959, 0.4195, 0.754, 0.4196, 0.7412, 0.3984, 0.7414, 0.3984, 0.7541, 0.3773, 0.625, 0.3773, 0.7416, 0.3984, 0.7414, 0.3984, 0.625, 0.3774, 0.7543, 0.3774, 0.9958, 0.3984, 0.9959, 0.3984, 0.7541])
me_cube.materials.append(mat_material_002)
me_cube.use_remesh_fix_poles = True
me_cube.use_remesh_preserve_attributes = False
me_cube.use_mirror_vertex_groups = False
me_cube.update()
me_cube_001 = bpy.data.meshes.new('Cube.001')
me_cube_001.from_pydata([(-0.9407, -0.9407, -1.0), (-0.9415, -1.0, -0.9407), (-1.001, -0.9407, -0.9408), (-0.9642, -1.0, 0.7227), (-0.965, -0.9407, 0.7819), (-1.023, -0.9407, 0.7227), (-0.9407, 0.9407, -1.0), (-1.001, 0.9407, -0.9408), (-0.9415, 1.0, -0.9407), (-0.965, 0.9407, 0.7819), (-0.9642, 1.0, 0.7227), (-1.023, 0.9407, 0.7227), (14.29, -0.9407, -1.0), (14.35, -0.9407, -0.9408), (14.29, -1.0, -0.9407), (14.27, -0.9407, 0.7819), (14.27, -1.0, 0.7227), (14.33, -0.9407, 0.7227), (14.29, 0.9407, -1.0), (14.29, 1.0, -0.9407), (14.35, 0.9407, -0.9408), (14.27, 0.9407, 0.7819), (14.33, 0.9407, 0.7227), (14.27, 1.0, 0.7227), (1.665, 0.9929, -1.049), (1.664, 1.055, -0.9868), (1.64, 0.9929, 0.8313), (1.641, 1.055, 0.7688), (1.665, -0.9929, -1.049), (1.664, -1.055, -0.9868), (1.64, -0.9929, 0.8313), (1.641, -1.055, 0.7688), (7.578, 1.0, -0.9407), (7.555, 0.9407, 0.7819), (7.579, -0.9407, -1.0), (7.556, -1.0, 0.7227), (7.579, 0.9407, -1.0), (7.556, 1.0, 0.7227), (7.578, -1.0, -0.9407), (7.555, -0.9407, 0.7819), (1.845, 0.9929, -1.049), (1.82, 1.055, 0.7688), (1.844, -1.055, -0.9868), (1.819, -0.9929, 0.8313), (1.844, 1.055, -0.9868), (1.819, 0.9929, 0.8313), (1.845, -0.9929, -1.049), (1.82, -1.055, 0.7688), (1.845, 0.9929, -1.049), (1.82, 1.055, 0.7688), (1.844, -1.055, -0.9868), (1.819, -0.9929, 0.8313), (1.844, 1.055, -0.9868), (1.819, 0.9929, 0.8313), (1.845, -0.9929, -1.049), (1.82, -1.055, 0.7688), (1.836, 1.0, -0.9407), (1.812, 0.9407, 0.7819), (1.836, -0.9407, -1.0), (1.813, -1.0, 0.7227), (1.836, 0.9407, -1.0), (1.813, 1.0, 0.7227), (1.836, -1.0, -0.9407), (1.812, -0.9407, 0.7819), (1.658, 0.9407, -0.9967), (1.635, 1.0, 0.7259), (1.658, -1.0, -0.9375), (1.634, -0.9407, 0.7852), (1.658, 1.0, -0.9375), (1.634, 0.9407, 0.7852), (1.658, -0.9407, -0.9967), (1.635, -1.0, 0.7259), (-0.02191, 1.026, -1.087), (-0.04745, 1.091, 0.7912), (-0.02278, -1.091, -1.023), (-0.04833, -1.026, 0.8559), (-0.02278, 1.091, -1.023), (-0.04833, 1.026, 0.8559), (-0.02191, -1.026, -1.087), (-0.04745, -1.091, 0.7912), (0.1697, 1.091, -1.023), (0.1441, 1.026, 0.8559), (0.1705, -1.026, -1.087), (0.145, -1.091, 0.7912), (0.1705, 1.026, -1.087), (0.145, 1.091, 0.7912), (0.1697, -1.091, -1.023), (0.1441, -1.026, 0.8559), (0.1915, 1.0, -0.9407), (0.1681, 0.9407, 0.7819), (0.1923, -0.9407, -1.0), (0.1689, -1.0, 0.7227), (0.1923, 0.9407, -1.0), (0.1689, 1.0, 0.7227), (0.1915, -1.0, -0.9407), (0.1681, -0.9407, 0.7819), (-0.03828, 0.9407, -1.0), (-0.06169, 1.0, 0.7227), (-0.03908, -1.0, -0.9407), (-0.0625, -0.9407, 0.7819), (-0.03908, 1.0, -0.9407), (-0.0625, 0.9407, 0.7819), (-0.03828, -0.9407, -1.0), (-0.06169, -1.0, 0.7227), (0.8401, 1.08, -1.007), (0.8148, 1.016, 0.8534), (0.8409, -1.016, -1.071), (0.8156, -1.08, 0.7894), (0.8409, 1.016, -1.071), (0.8156, 1.08, 0.7894), (0.8401, -1.08, -1.007), (0.8148, -1.016, 0.8534), (1.025, 1.08, -1.007), (0.9998, 1.016, 0.8534), (1.026, -1.016, -1.071), (1.001, -1.08, 0.7894), (1.026, 1.016, -1.071), (1.001, 1.08, 0.7894), (1.025, -1.08, -1.007), (0.9998, -1.016, 0.8534), (1.014, 1.0, -0.9407), (0.9908, 0.9407, 0.7819), (1.015, -0.9407, -1.0), (0.9916, -1.0, 0.7227), (1.015, 0.9407, -1.0), (0.9916, 1.0, 0.7227), (1.014, -1.0, -0.9407), (0.9908, -0.9407, 0.7819), (0.8368, 0.9407, -1.0), (0.8133, 1.0, 0.7227), (0.8359, -1.0, -0.9407), (0.8125, -0.9407, 0.7819), (0.8359, 1.0, -0.9407), (0.8125, 0.9407, 0.7819), (0.8368, -0.9407, -1.0), (0.8133, -1.0, 0.7227), (0.6311, 1.013, -1.068), (0.6059, 1.077, 0.7866), (0.6303, -1.077, -1.005), (0.605, -1.013, 0.8504), (0.6303, 1.077, -1.005), (0.605, 1.013, 0.8504), (0.6311, -1.013, -1.068), (0.6059, -1.077, 0.7866), (0.461, 1.013, -1.068), (0.4358, 1.077, 0.7866), (0.4602, -1.077, -1.005), (0.4349, -1.013, 0.8504), (0.4602, 1.077, -1.005), (0.4349, 1.013, 0.8504), (0.461, -1.013, -1.068), (0.4358, -1.077, 0.7866), (0.4425, 0.9407, -1.0), (0.456, 1.0, 0.7227), (0.4417, -1.0, -0.9407), (0.4551, -0.9407, 0.7819), (0.4417, 1.0, -0.9407), (0.4551, 0.9407, 0.7819), (0.4425, -0.9407, -1.0), (0.456, -1.0, 0.7227), (0.6446, 1.0, -0.9407), (0.5842, 0.9407, 0.7819), (0.6454, -0.9407, -1.0), (0.585, -1.0, 0.7227), (0.6454, 0.9407, -1.0), (0.585, 1.0, 0.7227), (0.6446, -1.0, -0.9407), (0.5842, -0.9407, 0.7819), (1.44, 1.091, -1.014), (1.415, 1.026, 0.8653), (1.441, -1.026, -1.079), (1.415, -1.091, 0.8006), (1.441, 1.026, -1.079), (1.415, 1.091, 0.8006), (1.44, -1.091, -1.014), (1.415, -1.026, 0.8653), (1.281, 1.026, -1.08), (1.256, 1.091, 0.7998), (1.28, -1.091, -1.015), (1.255, -1.026, 0.8645), (1.28, 1.091, -1.015), (1.255, 1.026, 0.8645), (1.281, -1.026, -1.08), (1.256, -1.091, 0.7998), (1.297, 0.9407, -0.9988), (1.273, 1.0, 0.7239), (1.296, -1.0, -0.9395), (1.272, -0.9407, 0.7832), (1.296, 1.0, -0.9395), (1.272, 0.9407, 0.7832), (1.297, -0.9407, -0.9988), (1.273, -1.0, 0.7239), (1.418, 1.0, -0.9385), (1.431, 0.9407, 0.7842), (1.419, -0.9407, -0.9978), (1.432, -1.0, 0.7249), (1.419, 0.9407, -0.9978), (1.432, 1.0, 0.7249), (1.418, -1.0, -0.9385), (1.431, -0.9407, 0.7842), (5.197, 1.0, -0.9407), (5.174, 0.9407, 0.7819), (5.198, -0.9407, -1.0), (5.175, -1.0, 0.7227), (5.198, 0.9407, -1.0), (5.175, 1.0, 0.7227), (5.197, -1.0, -0.9407), (5.174, -0.9407, 0.7819), (14.34, 0.9407, -0.109), (14.28, 1.0, -0.109), (14.28, -1.0, -0.109), (14.34, -0.9407, -0.109), (7.567, -1.0, -0.109), (7.567, 1.0, -0.109), (1.824, -1.0, -0.109), (1.824, 1.0, -0.109), (5.186, -1.0, -0.109), (5.186, 1.0, -0.109)], [], [(98, 103, 3, 1), (208, 22, 17, 211), (101, 9, 4, 99), (2, 5, 11, 7), (213, 37, 23, 209), (0, 1, 2), (3, 4, 5), (6, 7, 8), (9, 10, 11), (12, 13, 14), (15, 16, 17), (18, 19, 20), (21, 22, 23), (6, 0, 2, 7), (1, 3, 5, 2), (4, 9, 11, 5), (10, 8, 7, 11), (96, 6, 8, 100), (33, 21, 23, 37), (208, 20, 19, 209), (12, 18, 20, 13), (21, 15, 17, 22), (210, 14, 13, 211), (34, 12, 14, 38), (99, 4, 3, 103), (36, 18, 12, 34), (64, 24, 28, 70), (43, 30, 31, 47), (70, 28, 29, 66), (69, 26, 27, 65), (40, 24, 25, 44), (68, 65, 27, 25), (45, 26, 30, 43), (42, 47, 31, 29), (210, 16, 35, 212), (21, 33, 39, 15), (18, 36, 32, 19), (15, 39, 35, 16), (204, 36, 34, 202), (202, 34, 38, 206), (201, 33, 37, 205), (217, 205, 37, 213), (25, 27, 41, 44), (26, 45, 41, 27), (28, 46, 42, 29), (24, 40, 46, 28), (62, 214, 59, 47, 42), (57, 45, 43, 63), (60, 40, 44, 56), (63, 43, 47, 59), (42, 47, 55, 50), (42, 46, 54, 50), (44, 41, 49, 52), (47, 43, 51, 55), (43, 45, 53, 51), (46, 40, 48, 54), (41, 45, 53, 49), (44, 40, 48, 52), (207, 63, 59, 203), (204, 60, 56, 200), (201, 57, 63, 207), (216, 203, 59, 214), (44, 41, 61, 215, 56), (45, 57, 61, 41), (46, 58, 62, 42), (40, 60, 58, 46), (192, 197, 65, 68), (193, 69, 65, 197), (194, 70, 66, 198), (196, 64, 70, 194), (30, 67, 71, 31), (24, 64, 68, 25), (26, 69, 67, 30), (29, 31, 71, 66), (96, 72, 78, 102), (102, 78, 74, 98), (101, 77, 73, 97), (100, 97, 73, 76), (87, 75, 79, 83), (84, 72, 76, 80), (81, 77, 75, 87), (86, 83, 79, 74), (94, 91, 83, 86), (89, 81, 87, 95), (92, 84, 80, 88), (95, 87, 83, 91), (72, 84, 82, 78), (78, 82, 86, 74), (77, 81, 85, 73), (76, 73, 85, 80), (155, 95, 91, 159), (152, 92, 88, 156), (157, 89, 95, 155), (154, 159, 91, 94), (84, 92, 90, 82), (82, 90, 94, 86), (81, 89, 93, 85), (80, 85, 93, 88), (8, 10, 97, 100), (9, 101, 97, 10), (0, 102, 98, 1), (6, 96, 102, 0), (75, 99, 103, 79), (72, 96, 100, 76), (77, 101, 99, 75), (74, 79, 103, 98), (118, 115, 107, 110), (113, 105, 111, 119), (116, 108, 104, 112), (119, 111, 107, 115), (128, 108, 106, 134), (134, 106, 110, 130), (133, 105, 109, 129), (132, 129, 109, 104), (127, 119, 115, 123), (124, 116, 112, 120), (121, 113, 119, 127), (126, 123, 115, 118), (108, 116, 114, 106), (106, 114, 118, 110), (105, 113, 117, 109), (104, 109, 117, 112), (186, 191, 123, 126), (189, 121, 127, 187), (184, 124, 120, 188), (187, 127, 123, 191), (116, 124, 122, 114), (114, 122, 126, 118), (113, 121, 125, 117), (112, 117, 125, 120), (160, 165, 129, 132), (161, 133, 129, 165), (162, 134, 130, 166), (164, 128, 134, 162), (110, 107, 135, 130), (105, 133, 131, 111), (108, 128, 132, 104), (111, 131, 135, 107), (65, 69, 67, 71, 66, 70, 64, 68), (144, 136, 142, 150), (150, 142, 138, 146), (149, 141, 137, 145), (148, 145, 137, 140), (166, 163, 143, 138), (161, 141, 139, 167), (164, 136, 140, 160), (167, 139, 143, 163), (156, 153, 145, 148), (157, 149, 145, 153), (158, 150, 146, 154), (152, 144, 150, 158), (138, 143, 151, 146), (141, 149, 147, 139), (136, 144, 148, 140), (139, 147, 151, 143), (92, 152, 158, 90), (90, 158, 154, 94), (89, 157, 153, 93), (88, 93, 153, 156), (146, 151, 159, 154), (149, 157, 155, 147), (144, 152, 156, 148), (147, 155, 159, 151), (131, 167, 163, 135), (128, 164, 160, 132), (133, 161, 167, 131), (130, 135, 163, 166), (136, 164, 162, 142), (142, 162, 166, 138), (141, 161, 165, 137), (140, 137, 165, 160), (121, 125, 123, 127), (199, 175, 171, 195), (196, 172, 168, 192), (193, 169, 175, 199), (198, 195, 171, 174), (176, 172, 170, 182), (182, 170, 174, 178), (181, 169, 173, 177), (180, 177, 173, 168), (188, 185, 177, 180), (189, 181, 177, 185), (190, 182, 178, 186), (184, 176, 182, 190), (175, 179, 183, 171), (172, 176, 180, 168), (169, 181, 179, 175), (174, 171, 183, 178), (124, 184, 190, 122), (122, 190, 186, 126), (121, 189, 185, 125), (120, 125, 185, 188), (179, 187, 191, 183), (176, 184, 188, 180), (181, 189, 187, 179), (178, 183, 191, 186), (66, 71, 195, 198), (69, 193, 199, 67), (64, 196, 192, 68), (67, 199, 195, 71), (172, 196, 194, 170), (170, 194, 198, 174), (169, 193, 197, 173), (168, 173, 197, 192), (212, 35, 203, 216), (33, 201, 207, 39), (36, 204, 200, 32), (39, 207, 203, 35), (215, 61, 205, 217), (57, 201, 205, 61), (58, 202, 206, 62), (60, 204, 202, 58), (56, 215, 217, 200), (38, 212, 216, 206), (206, 216, 214, 62), (200, 217, 213, 32), (14, 210, 212, 38), (16, 210, 211, 17), (22, 208, 209, 23), (32, 213, 209, 19), (20, 208, 211, 13)])
_uv = me_cube_001.uv_layers.new(name='UVMap')
_uv.uv.foreach_set('vector', [0.3833, 0.9849, 0.6167, 0.9849, 0.6167, 0.999, 0.3833, 0.999, 0.5, 0.5074, 0.6167, 0.5074, 0.6167, 0.7426, 0.5, 0.7426, 0.8599, 0.5074, 0.874, 0.5074, 0.874, 0.7426, 0.8599, 0.7426, 0.3833, 0.007407, 0.6167, 0.007407, 0.6167, 0.2426, 0.3833, 0.2426, 0.5, 0.3957, 0.6167, 0.3957, 0.6167, 0.499, 0.5, 0.499, 0.126, 0.7426, 0.126, 0.75, 0.125, 0.7426, 0.6167, 0.999, 0.625, 0.999, 0.6167, 1.0, 0.126, 0.5074, 0.125, 0.5074, 0.126, 0.5, 0.625, 0.251, 0.625, 0.251, 0.6167, 0.25, 0.374, 0.7426, 0.375, 0.7426, 0.374, 0.75, 0.625, 0.751, 0.625, 0.751, 0.6167, 0.75, 0.374, 0.5074, 0.374, 0.5, 0.375, 0.5074, 0.6251, 0.5074, 0.625, 0.5074, 0.6168, 0.5, 0.126, 0.5074, 0.126, 0.7426, 0.125, 0.7426, 0.125, 0.5074, 0.3832, 0.0, 0.6166, 0.0, 0.6167, 0.007407, 0.3833, 0.007407, 0.625, 0.007407, 0.625, 0.2426, 0.6167, 0.2426, 0.6167, 0.007407, 0.6167, 0.251, 0.3833, 0.251, 0.3833, 0.2426, 0.6167, 0.2426, 0.1401, 0.5074, 0.126, 0.5074, 0.126, 0.5, 0.14, 0.5, 0.625, 0.3957, 0.625, 0.499, 0.6167, 0.499, 0.6167, 0.3957, 0.5, 0.5074, 0.3833, 0.5074, 0.3833, 0.499, 0.5, 0.499, 0.374, 0.7426, 0.374, 0.5074, 0.3833, 0.5074, 0.3833, 0.7426, 0.626, 0.5074, 0.626, 0.7426, 0.6167, 0.7426, 0.6167, 0.5074, 0.5, 0.751, 0.3833, 0.751, 0.3833, 0.7426, 0.5, 0.7426, 0.2707, 0.7426, 0.374, 0.7426, 0.374, 0.75, 0.2707, 0.75, 0.625, 0.9849, 0.625, 0.999, 0.6167, 0.999, 0.6167, 0.9849, 0.2707, 0.5074, 0.374, 0.5074, 0.374, 0.7426, 0.2707, 0.7426, 0.1667, 0.5074, 0.1685, 0.5074, 0.1685, 0.7426, 0.1667, 0.7426, 0.625, 0.9537, 0.625, 0.9565, 0.6167, 0.9565, 0.6167, 0.9537, 0.1667, 0.7426, 0.1685, 0.7426, 0.1685, 0.75, 0.1667, 0.75, 0.625, 0.2917, 0.625, 0.2935, 0.6167, 0.2935, 0.6167, 0.2917, 0.1713, 0.5074, 0.1685, 0.5074, 0.1685, 0.5, 0.1713, 0.5, 0.3833, 0.2917, 0.6167, 0.2917, 0.6167, 0.2935, 0.3833, 0.2935, 0.8287, 0.5074, 0.8315, 0.5074, 0.8315, 0.7426, 0.8287, 0.7426, 0.3833, 0.9537, 0.6167, 0.9537, 0.6167, 0.9565, 0.3833, 0.9565, 0.5, 0.751, 0.6167, 0.751, 0.6167, 0.8543, 0.5, 0.8543, 0.626, 0.5074, 0.7293, 0.5074, 0.7293, 0.7426, 0.626, 0.7426, 0.374, 0.5074, 0.2707, 0.5074, 0.2707, 0.5, 0.374, 0.5, 0.625, 0.751, 0.625, 0.8543, 0.6167, 0.8543, 0.6167, 0.751, 0.2265, 0.5074, 0.2707, 0.5074, 0.2707, 0.7426, 0.2265, 0.7426, 0.2265, 0.7426, 0.2707, 0.7426, 0.2707, 0.75, 0.2265, 0.75, 0.625, 0.3515, 0.625, 0.3957, 0.6167, 0.3957, 0.6167, 0.3515, 0.5, 0.3515, 0.6167, 0.3515, 0.6167, 0.3957, 0.5, 0.3957, 0.3833, 0.2935, 0.6167, 0.2935, 0.6167, 0.2963, 0.3833, 0.2963, 0.625, 0.2935, 0.625, 0.2963, 0.6167, 0.2963, 0.6167, 0.2935, 0.1685, 0.7426, 0.1713, 0.7426, 0.1713, 0.75, 0.1685, 0.75, 0.1685, 0.5074, 0.1713, 0.5074, 0.1713, 0.7426, 0.1685, 0.7426, 0.3833, 0.9526, 0.5, 0.9526, 0.6167, 0.9526, 0.6167, 0.9537, 0.3833, 0.9537, 0.8276, 0.5074, 0.8287, 0.5074, 0.8287, 0.7426, 0.8276, 0.7426, 0.1724, 0.5074, 0.1713, 0.5074, 0.1713, 0.5, 0.1724, 0.5, 0.625, 0.9526, 0.625, 0.9537, 0.6167, 0.9537, 0.6167, 0.9526, 0.3833, 0.9537, 0.6167, 0.9537, 0.6167, 0.9537, 0.3833, 0.9537, 0.1713, 0.75, 0.1713, 0.7426, 0.1713, 0.7426, 0.1713, 0.75, 0.3833, 0.2963, 0.6167, 0.2963, 0.6167, 0.2963, 0.3833, 0.2963, 0.6167, 0.9537, 0.625, 0.9537, 0.625, 0.9537, 0.6167, 0.9537, 0.8287, 0.7426, 0.8287, 0.5074, 0.8287, 0.5074, 0.8287, 0.7426, 0.1713, 0.7426, 0.1713, 0.5074, 0.1713, 0.5074, 0.1713, 0.7426, 0.6167, 0.2963, 0.625, 0.2963, 0.625, 0.2963, 0.6167, 0.2963, 0.1713, 0.5, 0.1713, 0.5074, 0.1713, 0.5074, 0.1713, 0.5, 0.625, 0.8985, 0.625, 0.9526, 0.6167, 0.9526, 0.6167, 0.8985, 0.2265, 0.5074, 0.1724, 0.5074, 0.1724, 0.5, 0.2265, 0.5, 0.7735, 0.5074, 0.8276, 0.5074, 0.8276, 0.7426, 0.7735, 0.7426, 0.5, 0.8985, 0.6167, 0.8985, 0.6167, 0.9526, 0.5, 0.9526, 0.3833, 0.2963, 0.6167, 0.2963, 0.6167, 0.2974, 0.5, 0.2974, 0.3833, 0.2974, 0.625, 0.2963, 0.625, 0.2974, 0.6167, 0.2974, 0.6167, 0.2963, 0.1713, 0.7426, 0.1724, 0.7426, 0.1724, 0.75, 0.1713, 0.75, 0.1713, 0.5074, 0.1724, 0.5074, 0.1724, 0.7426, 0.1713, 0.7426, 0.3833, 0.2891, 0.6167, 0.2891, 0.6167, 0.2917, 0.3833, 0.2917, 0.625, 0.2891, 0.625, 0.2917, 0.6167, 0.2917, 0.6167, 0.2891, 0.1641, 0.7426, 0.1667, 0.7426, 0.1667, 0.75, 0.1641, 0.75, 0.1641, 0.5074, 0.1667, 0.5074, 0.1667, 0.7426, 0.1641, 0.7426, 0.625, 0.9565, 0.625, 0.9583, 0.6167, 0.9583, 0.6167, 0.9565, 0.1685, 0.5074, 0.1667, 0.5074, 0.1667, 0.5, 0.1685, 0.5, 0.8315, 0.5074, 0.8333, 0.5074, 0.8333, 0.7426, 0.8315, 0.7426, 0.3833, 0.9565, 0.6167, 0.9565, 0.6167, 0.9583, 0.3833, 0.9583, 0.1401, 0.5074, 0.1415, 0.5074, 0.1415, 0.7426, 0.1401, 0.7426, 0.1401, 0.7426, 0.1415, 0.7426, 0.1415, 0.75, 0.14, 0.75, 0.625, 0.2651, 0.625, 0.2665, 0.6167, 0.2665, 0.6167, 0.2651, 0.3833, 0.2651, 0.6167, 0.2651, 0.6167, 0.2665, 0.3833, 0.2665, 0.625, 0.9806, 0.625, 0.9835, 0.6167, 0.9835, 0.6167, 0.9806, 0.1444, 0.5074, 0.1415, 0.5074, 0.1415, 0.5, 0.1443, 0.5, 0.8556, 0.5074, 0.8585, 0.5074, 0.8585, 0.7426, 0.8556, 0.7426, 0.3833, 0.9806, 0.6167, 0.9806, 0.6167, 0.9835, 0.3833, 0.9835, 0.3833, 0.98, 0.6167, 0.98, 0.6167, 0.9806, 0.3833, 0.9806, 0.855, 0.5074, 0.8556, 0.5074, 0.8556, 0.7426, 0.855, 0.7426, 0.145, 0.5074, 0.1444, 0.5074, 0.1443, 0.5, 0.145, 0.5, 0.625, 0.98, 0.625, 0.9806, 0.6167, 0.9806, 0.6167, 0.98, 0.1415, 0.5074, 0.1444, 0.5074, 0.1444, 0.7426, 0.1415, 0.7426, 0.1415, 0.7426, 0.1444, 0.7426, 0.1443, 0.75, 0.1415, 0.75, 0.625, 0.2665, 0.625, 0.2694, 0.6167, 0.2694, 0.6167, 0.2665, 0.3833, 0.2665, 0.6167, 0.2665, 0.6167, 0.2694, 0.3833, 0.2694, 0.625, 0.9767, 0.625, 0.98, 0.6167, 0.98, 0.6167, 0.9767, 0.1483, 0.5074, 0.145, 0.5074, 0.145, 0.5, 0.1483, 0.5, 0.8517, 0.5074, 0.855, 0.5074, 0.855, 0.7426, 0.8517, 0.7426, 0.3833, 0.9767, 0.6167, 0.9767, 0.6167, 0.98, 0.3833, 0.98, 0.1444, 0.5074, 0.145, 0.5074, 0.145, 0.7426, 0.1444, 0.7426, 0.1444, 0.7426, 0.145, 0.7426, 0.145, 0.75, 0.1443, 0.75, 0.625, 0.2694, 0.625, 0.27, 0.6167, 0.27, 0.6167, 0.2694, 0.3833, 0.2694, 0.6167, 0.2694, 0.6167, 0.27, 0.3833, 0.27, 0.3833, 0.251, 0.6167, 0.251, 0.6167, 0.2651, 0.3833, 0.2651, 0.625, 0.251, 0.625, 0.2651, 0.6167, 0.2651, 0.6167, 0.251, 0.126, 0.7426, 0.1401, 0.7426, 0.14, 0.75, 0.126, 0.75, 0.126, 0.5074, 0.1401, 0.5074, 0.1401, 0.7426, 0.126, 0.7426, 0.625, 0.9835, 0.625, 0.9849, 0.6167, 0.9849, 0.6167, 0.9835, 0.1415, 0.5074, 0.1401, 0.5074, 0.14, 0.5, 0.1415, 0.5, 0.8585, 0.5074, 0.8599, 0.5074, 0.8599, 0.7426, 0.8585, 0.7426, 0.3833, 0.9835, 0.6167, 0.9835, 0.6167, 0.9849, 0.3833, 0.9849, 0.3833, 0.9671, 0.6167, 0.9671, 0.6167, 0.9699, 0.3833, 0.9699, 0.8421, 0.5074, 0.8449, 0.5074, 0.8449, 0.7426, 0.8421, 0.7426, 0.1579, 0.5074, 0.1551, 0.5074, 0.1551, 0.5, 0.1579, 0.5, 0.625, 0.9671, 0.625, 0.9699, 0.6167, 0.9699, 0.6167, 0.9671, 0.1543, 0.5074, 0.1551, 0.5074, 0.1551, 0.7426, 0.1543, 0.7426, 0.1543, 0.7426, 0.1551, 0.7426, 0.1551, 0.75, 0.1543, 0.75, 0.625, 0.2793, 0.625, 0.2801, 0.6167, 0.2801, 0.6167, 0.2793, 0.3833, 0.2793, 0.6167, 0.2793, 0.6167, 0.2801, 0.3833, 0.2801, 0.625, 0.9666, 0.625, 0.9671, 0.6167, 0.9671, 0.6167, 0.9666, 0.1584, 0.5074, 0.1579, 0.5074, 0.1579, 0.5, 0.1584, 0.5, 0.8416, 0.5074, 0.8421, 0.5074, 0.8421, 0.7426, 0.8416, 0.7426, 0.3833, 0.9666, 0.6167, 0.9666, 0.6167, 0.9671, 0.3833, 0.9671, 0.1551, 0.5074, 0.1579, 0.5074, 0.1579, 0.7426, 0.1551, 0.7426, 0.1551, 0.7426, 0.1579, 0.7426, 0.1579, 0.75, 0.1551, 0.75, 0.625, 0.2801, 0.625, 0.2829, 0.6167, 0.2829, 0.6167, 0.2801, 0.3833, 0.2801, 0.6167, 0.2801, 0.6167, 0.2829, 0.3833, 0.2829, 0.3833, 0.9634, 0.6167, 0.9634, 0.6167, 0.9666, 0.3833, 0.9666, 0.8384, 0.5074, 0.8416, 0.5074, 0.8416, 0.7426, 0.8384, 0.7426, 0.1616, 0.5074, 0.1584, 0.5074, 0.1584, 0.5, 0.1615, 0.5, 0.625, 0.9634, 0.625, 0.9666, 0.6167, 0.9666, 0.6167, 0.9634, 0.1579, 0.5074, 0.1584, 0.5074, 0.1584, 0.7426, 0.1579, 0.7426, 0.1579, 0.7426, 0.1584, 0.7426, 0.1584, 0.75, 0.1579, 0.75, 0.625, 0.2829, 0.625, 0.2834, 0.6167, 0.2834, 0.6167, 0.2829, 0.3833, 0.2829, 0.6167, 0.2829, 0.6167, 0.2834, 0.3833, 0.2834, 0.3833, 0.2764, 0.6167, 0.2764, 0.6167, 0.2793, 0.3833, 0.2793, 0.625, 0.2764, 0.625, 0.2793, 0.6167, 0.2793, 0.6167, 0.2764, 0.1514, 0.7426, 0.1543, 0.7426, 0.1543, 0.75, 0.1514, 0.75, 0.1514, 0.5074, 0.1543, 0.5074, 0.1543, 0.7426, 0.1514, 0.7426, 0.3833, 0.9699, 0.6167, 0.9699, 0.6167, 0.9707, 0.3833, 0.9707, 0.8449, 0.5074, 0.8457, 0.5074, 0.8457, 0.7426, 0.8449, 0.7426, 0.1551, 0.5074, 0.1543, 0.5074, 0.1543, 0.5, 0.1551, 0.5, 0.625, 0.9699, 0.625, 0.9707, 0.6167, 0.9707, 0.6167, 0.9699, 0.0, 0.0, 0.0, 0.0, 0.0, 0.0, 0.0, 0.0, 0.0, 0.0, 0.0, 0.0, 0.0, 0.0, 0.0, 0.0, 0.1486, 0.5074, 0.1511, 0.5074, 0.1511, 0.7426, 0.1486, 0.7426, 0.1486, 0.7426, 0.1511, 0.7426, 0.151, 0.75, 0.1486, 0.75, 0.625, 0.2736, 0.625, 0.2761, 0.6167, 0.2761, 0.6167, 0.2736, 0.3833, 0.2736, 0.6167, 0.2736, 0.6167, 0.2761, 0.3833, 0.2761, 0.3833, 0.9736, 0.6167, 0.9736, 0.6167, 0.9739, 0.3833, 0.9739, 0.8486, 0.5074, 0.8489, 0.5074, 0.8489, 0.7426, 0.8486, 0.7426, 0.1514, 0.5074, 0.1511, 0.5074, 0.151, 0.5, 0.1514, 0.5, 0.625, 0.9736, 0.625, 0.9739, 0.6167, 0.9739, 0.6167, 0.9736, 0.3833, 0.2733, 0.6167, 0.2733, 0.6167, 0.2736, 0.3833, 0.2736, 0.625, 0.2733, 0.625, 0.2736, 0.6167, 0.2736, 0.6167, 0.2733, 0.1483, 0.7426, 0.1486, 0.7426, 0.1486, 0.75, 0.1483, 0.75, 0.1483, 0.5074, 0.1486, 0.5074, 0.1486, 0.7426, 0.1483, 0.7426, 0.3833, 0.9739, 0.6167, 0.9739, 0.6167, 0.9764, 0.3833, 0.9764, 0.8489, 0.5074, 0.8514, 0.5074, 0.8514, 0.7426, 0.8489, 0.7426, 0.1511, 0.5074, 0.1486, 0.5074, 0.1486, 0.5, 0.151, 0.5, 0.625, 0.9739, 0.625, 0.9764, 0.6167, 0.9764, 0.6167, 0.9739, 0.145, 0.5074, 0.1483, 0.5074, 0.1483, 0.7426, 0.145, 0.7426, 0.145, 0.7426, 0.1483, 0.7426, 0.1483, 0.75, 0.145, 0.75, 0.625, 0.27, 0.625, 0.2733, 0.6167, 0.2733, 0.6167, 0.27, 0.3833, 0.27, 0.6167, 0.27, 0.6167, 0.2733, 0.3833, 0.2733, 0.3833, 0.9764, 0.6167, 0.9764, 0.6167, 0.9767, 0.3833, 0.9767, 0.8514, 0.5074, 0.8517, 0.5074, 0.8517, 0.7426, 0.8514, 0.7426, 0.1486, 0.5074, 0.1483, 0.5074, 0.1483, 0.5, 0.1486, 0.5, 0.625, 0.9764, 0.625, 0.9767, 0.6167, 0.9767, 0.6167, 0.9764, 0.625, 0.9707, 0.625, 0.9736, 0.6167, 0.9736, 0.6167, 0.9707, 0.1543, 0.5074, 0.1514, 0.5074, 0.1514, 0.5, 0.1543, 0.5, 0.8457, 0.5074, 0.8486, 0.5074, 0.8486, 0.7426, 0.8457, 0.7426, 0.3833, 0.9707, 0.6167, 0.9707, 0.6167, 0.9736, 0.3833, 0.9736, 0.1511, 0.5074, 0.1514, 0.5074, 0.1514, 0.7426, 0.1511, 0.7426, 0.1511, 0.7426, 0.1514, 0.7426, 0.1514, 0.75, 0.151, 0.75, 0.625, 0.2761, 0.625, 0.2764, 0.6167, 0.2764, 0.6167, 0.2761, 0.3833, 0.2761, 0.6167, 0.2761, 0.6167, 0.2764, 0.3833, 0.2764, 0.0, 0.0, 0.0, 0.0, 0.0, 0.0, 0.0, 0.0, 0.625, 0.9609, 0.625, 0.9612, 0.6167, 0.9612, 0.6167, 0.9609, 0.1641, 0.5074, 0.1638, 0.5074, 0.1638, 0.5, 0.1641, 0.5, 0.8359, 0.5074, 0.8362, 0.5074, 0.8362, 0.7426, 0.8359, 0.7426, 0.3833, 0.9609, 0.6167, 0.9609, 0.6167, 0.9612, 0.3833, 0.9612, 0.1619, 0.5074, 0.1638, 0.5074, 0.1638, 0.7426, 0.1619, 0.7426, 0.1619, 0.7426, 0.1638, 0.7426, 0.1638, 0.75, 0.1619, 0.75, 0.625, 0.2869, 0.625, 0.2888, 0.6167, 0.2888, 0.6167, 0.2869, 0.3833, 0.2869, 0.6167, 0.2869, 0.6167, 0.2888, 0.3833, 0.2888, 0.3833, 0.2866, 0.6167, 0.2866, 0.6167, 0.2869, 0.3833, 0.2869, 0.625, 0.2866, 0.625, 0.2869, 0.6167, 0.2869, 0.6167, 0.2866, 0.1616, 0.7426, 0.1619, 0.7426, 0.1619, 0.75, 0.1615, 0.75, 0.1616, 0.5074, 0.1619, 0.5074, 0.1619, 0.7426, 0.1616, 0.7426, 0.625, 0.9612, 0.625, 0.9631, 0.6167, 0.9631, 0.6167, 0.9612, 0.1638, 0.5074, 0.1619, 0.5074, 0.1619, 0.5, 0.1638, 0.5, 0.8362, 0.5074, 0.8381, 0.5074, 0.8381, 0.7426, 0.8362, 0.7426, 0.3833, 0.9612, 0.6167, 0.9612, 0.6167, 0.9631, 0.3833, 0.9631, 0.1584, 0.5074, 0.1616, 0.5074, 0.1616, 0.7426, 0.1584, 0.7426, 0.1584, 0.7426, 0.1616, 0.7426, 0.1615, 0.75, 0.1584, 0.75, 0.625, 0.2834, 0.625, 0.2866, 0.6167, 0.2866, 0.6167, 0.2834, 0.3833, 0.2834, 0.6167, 0.2834, 0.6167, 0.2866, 0.3833, 0.2866, 0.625, 0.9631, 0.625, 0.9634, 0.6167, 0.9634, 0.6167, 0.9631, 0.1619, 0.5074, 0.1616, 0.5074, 0.1615, 0.5, 0.1619, 0.5, 0.8381, 0.5074, 0.8384, 0.5074, 0.8384, 0.7426, 0.8381, 0.7426, 0.3833, 0.9631, 0.6167, 0.9631, 0.6167, 0.9634, 0.3833, 0.9634, 0.3833, 0.9583, 0.6167, 0.9583, 0.6167, 0.9609, 0.3833, 0.9609, 0.8333, 0.5074, 0.8359, 0.5074, 0.8359, 0.7426, 0.8333, 0.7426, 0.1667, 0.5074, 0.1641, 0.5074, 0.1641, 0.5, 0.1667, 0.5, 0.625, 0.9583, 0.625, 0.9609, 0.6167, 0.9609, 0.6167, 0.9583, 0.1638, 0.5074, 0.1641, 0.5074, 0.1641, 0.7426, 0.1638, 0.7426, 0.1638, 0.7426, 0.1641, 0.7426, 0.1641, 0.75, 0.1638, 0.75, 0.625, 0.2888, 0.625, 0.2891, 0.6167, 0.2891, 0.6167, 0.2888, 0.3833, 0.2888, 0.6167, 0.2888, 0.6167, 0.2891, 0.3833, 0.2891, 0.5, 0.8543, 0.6167, 0.8543, 0.6167, 0.8985, 0.5, 0.8985, 0.7293, 0.5074, 0.7735, 0.5074, 0.7735, 0.7426, 0.7293, 0.7426, 0.2707, 0.5074, 0.2265, 0.5074, 0.2265, 0.5, 0.2707, 0.5, 0.625, 0.8543, 0.625, 0.8985, 0.6167, 0.8985, 0.6167, 0.8543, 0.5, 0.2974, 0.6167, 0.2974, 0.6167, 0.3515, 0.5, 0.3515, 0.625, 0.2974, 0.625, 0.3515, 0.6167, 0.3515, 0.6167, 0.2974, 0.1724, 0.7426, 0.2265, 0.7426, 0.2265, 0.75, 0.1724, 0.75, 0.1724, 0.5074, 0.2265, 0.5074, 0.2265, 0.7426, 0.1724, 0.7426, 0.3833, 0.2974, 0.5, 0.2974, 0.5, 0.3515, 0.3833, 0.3515, 0.3833, 0.8543, 0.5, 0.8543, 0.5, 0.8985, 0.3833, 0.8985, 0.3833, 0.8985, 0.5, 0.8985, 0.5, 0.9526, 0.3833, 0.9526, 0.3833, 0.3515, 0.5, 0.3515, 0.5, 0.3957, 0.3833, 0.3957, 0.3833, 0.751, 0.5, 0.751, 0.5, 0.8543, 0.3833, 0.8543, 0.6167, 0.751, 0.5, 0.751, 0.5, 0.7426, 0.6167, 0.7426, 0.6167, 0.5074, 0.5, 0.5074, 0.5, 0.499, 0.6167, 0.499, 0.3833, 0.3957, 0.5, 0.3957, 0.5, 0.499, 0.3833, 0.499, 0.3833, 0.5074, 0.5, 0.5074, 0.5, 0.7426, 0.3833, 0.7426])
me_cube_001.materials.append(mat_material_004)
me_cube_001.use_remesh_fix_poles = True
me_cube_001.use_remesh_preserve_attributes = False
me_cube_001.use_mirror_vertex_groups = False
me_cube_001.update()
me_cube_002 = bpy.data.meshes.new('Cube.002')
me_cube_002.from_pydata([(1.218, -1.0, -3.053), (-1.417, -1.0, 0.5883), (1.218, 1.0, -3.053), (-1.417, 1.0, 0.5883), (1.515, -1.0, -3.07), (0.6855, -1.0, 0.554), (1.515, 1.0, -3.07), (0.6855, 1.0, 0.554), (0.1726, -1.0, -2.142), (0.1726, 1.0, -2.142), (0.7976, 1.0, -1.59), (0.7976, -1.0, -1.59)], [], [(8, 1, 3, 9), (9, 3, 7, 10), (10, 7, 5, 11), (11, 5, 1, 8), (2, 6, 4, 0), (7, 3, 1, 5), (4, 11, 8, 0), (6, 10, 11, 4), (2, 9, 10, 6), (0, 8, 9, 2)])
_uv = me_cube_002.uv_layers.new(name='UVMap')
_uv.uv.foreach_set('vector', [0.4878, 0.0, 0.625, 0.0, 0.625, 0.25, 0.4878, 0.25, 0.4878, 0.25, 0.625, 0.25, 0.625, 0.5, 0.4878, 0.5, 0.4878, 0.5, 0.625, 0.5, 0.625, 0.75, 0.4878, 0.75, 0.4878, 0.75, 0.625, 0.75, 0.625, 1.0, 0.4878, 1.0, 0.125, 0.5, 0.375, 0.5, 0.375, 0.75, 0.125, 0.75, 0.625, 0.5, 0.875, 0.5, 0.875, 0.75, 0.625, 0.75, 0.375, 0.75, 0.4878, 0.75, 0.4878, 1.0, 0.375, 1.0, 0.375, 0.5, 0.4878, 0.5, 0.4878, 0.75, 0.375, 0.75, 0.375, 0.25, 0.4878, 0.25, 0.4878, 0.5, 0.375, 0.5, 0.375, 0.0, 0.4878, 0.0, 0.4878, 0.25, 0.375, 0.25])
me_cube_002.materials.append(mat_material_002)
me_cube_002.use_remesh_fix_poles = True
me_cube_002.use_remesh_preserve_attributes = False
me_cube_002.use_mirror_vertex_groups = False
me_cube_002.update()
me_cylinder = bpy.data.meshes.new('Cylinder')
me_cylinder.from_pydata([(0.0, 1.0, -1.0), (0.0, 1.0, 1.0), (0.1951, 0.9808, -1.0), (0.1951, 0.9808, 1.0), (0.3827, 0.9239, -1.0), (0.3827, 0.9239, 1.0), (0.5556, 0.8315, -1.0), (0.5556, 0.8315, 1.0), (0.7071, 0.7071, -1.0), (0.7071, 0.7071, 1.0), (0.8315, 0.5556, -1.0), (0.8315, 0.5556, 1.0), (0.9239, 0.3827, -1.0), (0.9239, 0.3827, 1.0), (0.9808, 0.1951, -1.0), (0.9808, 0.1951, 1.0), (1.0, 7.55e-08, -1.0), (1.0, 7.55e-08, 1.0), (0.9808, -0.1951, -1.0), (0.9808, -0.1951, 1.0), (0.9239, -0.3827, -1.0), (0.9239, -0.3827, 1.0), (0.8315, -0.5556, -1.0), (0.8315, -0.5556, 1.0), (0.7071, -0.7071, -1.0), (0.7071, -0.7071, 1.0), (0.5556, -0.8315, -1.0), (0.5556, -0.8315, 1.0), (0.3827, -0.9239, -1.0), (0.3827, -0.9239, 1.0), (0.1951, -0.9808, -1.0), (0.1951, -0.9808, 1.0), (-3.258e-07, -1.0, -1.0), (-3.258e-07, -1.0, 1.0), (-0.1951, -0.9808, -1.0), (-0.1951, -0.9808, 1.0), (-0.3827, -0.9239, -1.0), (-0.3827, -0.9239, 1.0), (-0.5556, -0.8315, -1.0), (-0.5556, -0.8315, 1.0), (-0.7071, -0.7071, -1.0), (-0.7071, -0.7071, 1.0), (-0.8315, -0.5556, -1.0), (-0.8315, -0.5556, 1.0), (-0.9239, -0.3827, -1.0), (-0.9239, -0.3827, 1.0), (-0.9808, -0.1951, -1.0), (-0.9808, -0.1951, 1.0), (-1.0, 9.656e-07, -1.0), (-1.0, 9.656e-07, 1.0), (-0.9808, 0.1951, -1.0), (-0.9808, 0.1951, 1.0), (-0.9239, 0.3827, -1.0), (-0.9239, 0.3827, 1.0), (-0.8315, 0.5556, -1.0), (-0.8315, 0.5556, 1.0), (-0.7071, 0.7071, -1.0), (-0.7071, 0.7071, 1.0), (-0.5556, 0.8315, -1.0), (-0.5556, 0.8315, 1.0), (-0.3827, 0.9239, -1.0), (-0.3827, 0.9239, 1.0), (-0.1951, 0.9808, -1.0), (-0.1951, 0.9808, 1.0)], [], [(0, 1, 3, 2), (2, 3, 5, 4), (4, 5, 7, 6), (6, 7, 9, 8), (8, 9, 11, 10), (10, 11, 13, 12), (12, 13, 15, 14), (14, 15, 17, 16), (16, 17, 19, 18), (18, 19, 21, 20), (20, 21, 23, 22), (22, 23, 25, 24), (24, 25, 27, 26), (26, 27, 29, 28), (28, 29, 31, 30), (30, 31, 33, 32), (32, 33, 35, 34), (34, 35, 37, 36), (36, 37, 39, 38), (38, 39, 41, 40), (40, 41, 43, 42), (42, 43, 45, 44), (44, 45, 47, 46), (46, 47, 49, 48), (48, 49, 51, 50), (50, 51, 53, 52), (52, 53, 55, 54), (54, 55, 57, 56), (56, 57, 59, 58), (58, 59, 61, 60), (3, 1, 63, 61, 59, 57, 55, 53, 51, 49, 47, 45, 43, 41, 39, 37, 35, 33, 31, 29, 27, 25, 23, 21, 19, 17, 15, 13, 11, 9, 7, 5), (60, 61, 63, 62), (62, 63, 1, 0), (0, 2, 4, 6, 8, 10, 12, 14, 16, 18, 20, 22, 24, 26, 28, 30, 32, 34, 36, 38, 40, 42, 44, 46, 48, 50, 52, 54, 56, 58, 60, 62)])
_uv = me_cylinder.uv_layers.new(name='UVMap')
_uv.uv.foreach_set('vector', [1.0, 0.5, 1.0, 1.0, 0.9688, 1.0, 0.9688, 0.5, 0.9688, 0.5, 0.9688, 1.0, 0.9375, 1.0, 0.9375, 0.5, 0.9375, 0.5, 0.9375, 1.0, 0.9062, 1.0, 0.9062, 0.5, 0.9062, 0.5, 0.9062, 1.0, 0.875, 1.0, 0.875, 0.5, 0.875, 0.5, 0.875, 1.0, 0.8438, 1.0, 0.8438, 0.5, 0.8438, 0.5, 0.8438, 1.0, 0.8125, 1.0, 0.8125, 0.5, 0.8125, 0.5, 0.8125, 1.0, 0.7812, 1.0, 0.7812, 0.5, 0.7812, 0.5, 0.7812, 1.0, 0.75, 1.0, 0.75, 0.5, 0.75, 0.5, 0.75, 1.0, 0.7188, 1.0, 0.7188, 0.5, 0.7188, 0.5, 0.7188, 1.0, 0.6875, 1.0, 0.6875, 0.5, 0.6875, 0.5, 0.6875, 1.0, 0.6562, 1.0, 0.6562, 0.5, 0.6562, 0.5, 0.6562, 1.0, 0.625, 1.0, 0.625, 0.5, 0.625, 0.5, 0.625, 1.0, 0.5938, 1.0, 0.5938, 0.5, 0.5938, 0.5, 0.5938, 1.0, 0.5625, 1.0, 0.5625, 0.5, 0.5625, 0.5, 0.5625, 1.0, 0.5312, 1.0, 0.5312, 0.5, 0.5312, 0.5, 0.5312, 1.0, 0.5, 1.0, 0.5, 0.5, 0.5, 0.5, 0.5, 1.0, 0.4688, 1.0, 0.4688, 0.5, 0.4688, 0.5, 0.4688, 1.0, 0.4375, 1.0, 0.4375, 0.5, 0.4375, 0.5, 0.4375, 1.0, 0.4062, 1.0, 0.4062, 0.5, 0.4062, 0.5, 0.4062, 1.0, 0.375, 1.0, 0.375, 0.5, 0.375, 0.5, 0.375, 1.0, 0.3438, 1.0, 0.3438, 0.5, 0.3438, 0.5, 0.3438, 1.0, 0.3125, 1.0, 0.3125, 0.5, 0.3125, 0.5, 0.3125, 1.0, 0.2812, 1.0, 0.2812, 0.5, 0.2812, 0.5, 0.2812, 1.0, 0.25, 1.0, 0.25, 0.5, 0.25, 0.5, 0.25, 1.0, 0.2188, 1.0, 0.2188, 0.5, 0.2188, 0.5, 0.2188, 1.0, 0.1875, 1.0, 0.1875, 0.5, 0.1875, 0.5, 0.1875, 1.0, 0.1562, 1.0, 0.1562, 0.5, 0.1562, 0.5, 0.1562, 1.0, 0.125, 1.0, 0.125, 0.5, 0.125, 0.5, 0.125, 1.0, 0.09375, 1.0, 0.09375, 0.5, 0.09375, 0.5, 0.09375, 1.0, 0.0625, 1.0, 0.0625, 0.5, 0.2968, 0.4854, 0.25, 0.49, 0.2032, 0.4854, 0.1582, 0.4717, 0.1167, 0.4496, 0.08029, 0.4197, 0.05045, 0.3833, 0.02827, 0.3418, 0.01461, 0.2968, 0.01, 0.25, 0.01461, 0.2032, 0.02827, 0.1582, 0.05045, 0.1167, 0.08029, 0.08029, 0.1167, 0.05045, 0.1582, 0.02827, 0.2032, 0.01461, 0.25, 0.01, 0.2968, 0.01461, 0.3418, 0.02827, 0.3833, 0.05045, 0.4197, 0.08029, 0.4496, 0.1167, 0.4717, 0.1582, 0.4854, 0.2032, 0.49, 0.25, 0.4854, 0.2968, 0.4717, 0.3418, 0.4496, 0.3833, 0.4197, 0.4197, 0.3833, 0.4496, 0.3418, 0.4717, 0.0625, 0.5, 0.0625, 1.0, 0.03125, 1.0, 0.03125, 0.5, 0.03125, 0.5, 0.03125, 1.0, 0.0, 1.0, 0.0, 0.5, 0.75, 0.49, 0.7968, 0.4854, 0.8418, 0.4717, 0.8833, 0.4496, 0.9197, 0.4197, 0.9496, 0.3833, 0.9717, 0.3418, 0.9854, 0.2968, 0.99, 0.25, 0.9854, 0.2032, 0.9717, 0.1582, 0.9496, 0.1167, 0.9197, 0.08029, 0.8833, 0.05045, 0.8418, 0.02827, 0.7968, 0.01461, 0.75, 0.01, 0.7032, 0.01461, 0.6582, 0.02827, 0.6167, 0.05045, 0.5803, 0.08029, 0.5504, 0.1167, 0.5283, 0.1582, 0.5146, 0.2032, 0.51, 0.25, 0.5146, 0.2968, 0.5283, 0.3418, 0.5504, 0.3833, 0.5803, 0.4197, 0.6167, 0.4496, 0.6582, 0.4717, 0.7032, 0.4854])
me_cylinder.materials.append(mat_material_002)
me_cylinder.use_remesh_fix_poles = True
me_cylinder.use_remesh_preserve_attributes = False
me_cylinder.use_mirror_vertex_groups = False
me_cylinder.update()
me_cube_003 = bpy.data.meshes.new('Cube.003')
me_cube_003.from_pydata([(-1.055, -1.266, -0.9852), (0.7656, -1.0, 4.324), (-1.055, 1.266, -0.9852), (0.7656, 1.0, 4.324), (1.122, -1.266, -1.004), (2.766, -1.0, 4.324), (1.122, 1.266, -1.004), (2.766, 1.0, 4.324), (-0.9203, -1.268, -0.6287), (-0.9203, 1.268, -0.6287), (1.139, 1.268, -0.6657), (1.139, -1.268, -0.6657), (-1.236, -1.236, -0.4728), (-1.236, 1.236, -0.4728), (1.236, 1.236, -0.4728), (1.236, -1.236, -0.4728), (-1.084, 1.084, -0.5125), (1.084, 1.084, -0.5125), (1.084, -1.084, -0.5125), (-1.084, -1.084, -0.5125), (-1.067, 1.267, -0.8041), (1.19, 1.267, -0.8174), (1.19, -1.267, -0.8174), (-1.067, -1.267, -0.8041)], [], [(12, 1, 3, 13), (13, 3, 7, 14), (14, 7, 5, 15), (15, 5, 1, 12), (2, 6, 4, 0), (7, 3, 1, 5), (22, 11, 8, 23), (21, 10, 11, 22), (20, 9, 10, 21), (23, 8, 9, 20), (18, 15, 12, 19), (17, 14, 15, 18), (16, 13, 14, 17), (19, 12, 13, 16), (8, 19, 16, 9), (9, 16, 17, 10), (10, 17, 18, 11), (11, 18, 19, 8), (0, 23, 20, 2), (2, 20, 21, 6), (6, 21, 22, 4), (4, 22, 23, 0)])
_uv = me_cube_003.uv_layers.new(name='UVMap')
_uv.uv.foreach_set('vector', [0.4409, 0.0, 0.625, 0.0, 0.625, 0.25, 0.4409, 0.25, 0.4409, 0.25, 0.625, 0.25, 0.625, 0.5, 0.4409, 0.5, 0.4409, 0.5, 0.625, 0.5, 0.625, 0.75, 0.4409, 0.75, 0.4409, 0.75, 0.625, 0.75, 0.625, 1.0, 0.4409, 1.0, 0.125, 0.5, 0.375, 0.5, 0.375, 0.75, 0.125, 0.75, 0.625, 0.5, 0.875, 0.5, 0.875, 0.75, 0.625, 0.75, 0.3962, 0.75, 0.4159, 0.75, 0.4159, 1.0, 0.3962, 1.0, 0.3962, 0.5, 0.4159, 0.5, 0.4159, 0.75, 0.3962, 0.75, 0.3962, 0.25, 0.4159, 0.25, 0.4159, 0.5, 0.3962, 0.5, 0.3962, 0.0, 0.4159, 0.0, 0.4159, 0.25, 0.3962, 0.25, 0.4359, 0.75, 0.4409, 0.75, 0.4409, 1.0, 0.4359, 1.0, 0.4359, 0.5, 0.4409, 0.5, 0.4409, 0.75, 0.4359, 0.75, 0.4359, 0.25, 0.4409, 0.25, 0.4409, 0.5, 0.4359, 0.5, 0.4359, 0.0, 0.4409, 0.0, 0.4409, 0.25, 0.4359, 0.25, 0.4159, 0.0, 0.4359, 0.0, 0.4359, 0.25, 0.4159, 0.25, 0.4159, 0.25, 0.4359, 0.25, 0.4359, 0.5, 0.4159, 0.5, 0.4159, 0.5, 0.4359, 0.5, 0.4359, 0.75, 0.4159, 0.75, 0.4159, 0.75, 0.4359, 0.75, 0.4359, 1.0, 0.4159, 1.0, 0.375, 0.0, 0.3962, 0.0, 0.3962, 0.25, 0.375, 0.25, 0.375, 0.25, 0.3962, 0.25, 0.3962, 0.5, 0.375, 0.5, 0.375, 0.5, 0.3962, 0.5, 0.3962, 0.75, 0.375, 0.75, 0.375, 0.75, 0.3962, 0.75, 0.3962, 1.0, 0.375, 1.0])
me_cube_003.materials.append(mat_material_002)
me_cube_003.use_remesh_fix_poles = True
me_cube_003.use_remesh_preserve_attributes = False
me_cube_003.use_mirror_vertex_groups = False
me_cube_003.update()

# ---- objects
ob_cube = bpy.data.objects.new('Cube', me_cube)
ob_cube_001 = bpy.data.objects.new('Cube.001', me_cube_001)
ob_cube_002 = bpy.data.objects.new('Cube.002', me_cube_002)
ob_cylinder = bpy.data.objects.new('Cylinder', me_cylinder)
ob_cube_003 = bpy.data.objects.new('Cube.003', me_cube_003)

# ---- transforms, parenting, visibility, modifiers, constraints
ob_cube.location = (-0.711, 3.062e-08, -0.2279)
ob_cube.scale = (0.4991, 0.4991, 0.4991)
ob_cube.lineart.crease_threshold = 0.0
ob_cube_001.location = (-1.051, 0.008616, 1.317)
ob_cube_001.scale = (0.2709, 0.2709, 0.2709)
ob_cube_001.lineart.crease_threshold = 0.0
ob_cube_002.location = (0.3742, -0.1801, 0.7255)
ob_cube_002.scale = (0.1854, 0.06587, 0.1249)
ob_cube_002.lineart.crease_threshold = 0.0
ob_cylinder.location = (2.611, 0.008616, 1.301)
ob_cylinder.rotation_euler = (-0.0, 1.571, 0.0)
ob_cylinder.scale = (0.1473, 0.1473, 0.282)
ob_cylinder.lineart.crease_threshold = 0.0
ob_cube_003.location = (-1.136, 0.008616, -1.098)
ob_cube_003.scale = (0.4123, 0.2014, 0.4123)
ob_cube_003.lineart.crease_threshold = 0.0

# ---- collection membership
col_collection.objects.link(ob_cube)
col_collection.objects.link(ob_cube_001)
col_collection.objects.link(ob_cube_002)
col_collection.objects.link(ob_cylinder)
col_collection.objects.link(ob_cube_003)

# ---- scene / render settings (as saved in the file)
scene.frame_start = 1; scene.frame_end = 250; scene.frame_set(0)
scene.render.engine = 'BLENDER_EEVEE_NEXT'
scene.cycles.use_denoising = False
scene.cycles.samples = 128
scene.cycles.sampling_pattern = 'TABULATED_SOBOL'
scene.cycles.use_adaptive_sampling = False
scene.cycles.use_light_tree = False
scene.view_settings.view_transform = 'Filmic'
bpy.context.view_layer.update()

# ---- added for rendering (the .blend has no active camera and no usable light): camera, sun
cam_auto = bpy.data.cameras.new('AutoCamera')
cam_auto.lens = 50.0
cam_auto.sensor_width = 36.0
cam_auto.clip_end = 1000.0
ob_auto_camera = bpy.data.objects.new('AutoCamera', cam_auto)
scene.collection.objects.link(ob_auto_camera)
ob_auto_camera.location = (5.76111, -6.23915, 4.17961)
ob_auto_camera.rotation_euler = (1.09748, -7.21219e-08, 0.694738)
scene.camera = ob_auto_camera
light_auto_sun = bpy.data.lights.new('AutoSun', 'SUN')
light_auto_sun.energy = 3.0
light_auto_sun.angle = 0.0523599
ob_auto_sun = bpy.data.objects.new('AutoSun', light_auto_sun)
scene.collection.objects.link(ob_auto_sun)
ob_auto_sun.rotation_euler = (0.872665, 0.174533, 0.523599)
bpy.context.view_layer.update()

